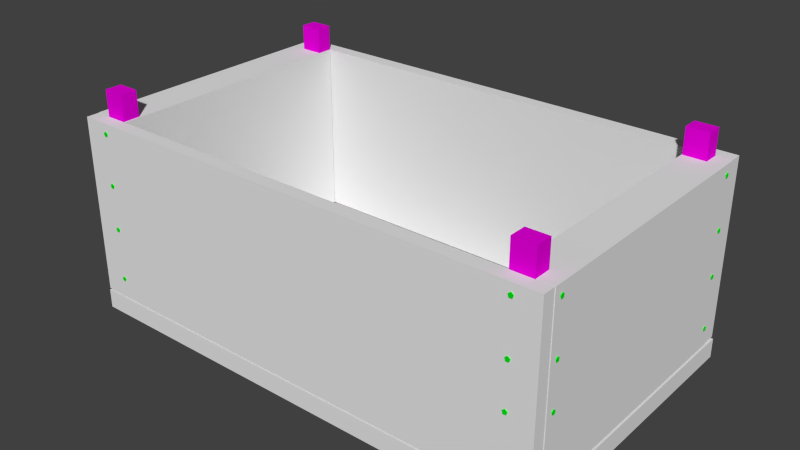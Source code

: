 # Source: crate.blend  (saved by Blender 2.73.0; exported with 4.5.12 LTS)
import bpy
from mathutils import Matrix  # noqa: F401  (used for matrix-valued properties, if any)

bpy.ops.wm.read_factory_settings(use_empty=True)
scene = bpy.context.scene
scene.name = 'Scene'

# ---- collections
col_collection_1 = bpy.data.collections.new('Collection 1'); scene.collection.children.link(col_collection_1)

# ---- materials (node trees are filled in below, after node groups)
mat_material_004 = bpy.data.materials.new('Material.004')
mat_material_004.alpha_threshold = 0.0
mat_material_004.roughness = 0.5
mat_material_005 = bpy.data.materials.new('Material.005')
mat_material_005.alpha_threshold = 0.0
mat_material_005.roughness = 0.5
mat_material = bpy.data.materials.new('Material')
mat_material.alpha_threshold = 0.0
mat_material.roughness = 0.5

# ---- material node trees
mat_material_004.use_nodes = True; mat_material_004.node_tree.nodes.clear()
_N = mat_material_004.node_tree.nodes; _L = mat_material_004.node_tree.links
n0 = _N.new('ShaderNodeOutputMaterial'); n0.name = 'Material Output'; n0.location = (300, 300)
n1 = _N.new('ShaderNodeBsdfDiffuse'); n1.name = 'Diffuse BSDF'; n1.location = (10, 300)
n1.inputs[0].default_value = (0.0, 0.006524, 0.8, 1.0)
_L.new(n1.outputs[0], n0.inputs[0])
n0.is_active_output = True
mat_material_005.use_nodes = True; mat_material_005.node_tree.nodes.clear()
_N = mat_material_005.node_tree.nodes; _L = mat_material_005.node_tree.links
n0 = _N.new('ShaderNodeOutputMaterial'); n0.name = 'Material Output'; n0.location = (300, 300)
n1 = _N.new('ShaderNodeBsdfDiffuse'); n1.name = 'Diffuse BSDF'; n1.location = (10, 300)
n1.inputs[0].default_value = (0.8, 0.0, 0.7105, 1.0)
_L.new(n1.outputs[0], n0.inputs[0])
n0.is_active_output = True
mat_material.use_nodes = True; mat_material.node_tree.nodes.clear()
_N = mat_material.node_tree.nodes; _L = mat_material.node_tree.links
n0 = _N.new('ShaderNodeOutputMaterial'); n0.name = 'Material Output'; n0.location = (300, 300)
n1 = _N.new('ShaderNodeBsdfDiffuse'); n1.name = 'Diffuse BSDF'; n1.location = (10, 300)
n1.inputs[0].default_value = (0.0, 0.8, 0.006913, 1.0)
_L.new(n1.outputs[0], n0.inputs[0])
n0.is_active_output = True

# ---- world
world_world = bpy.data.worlds.new('World'); scene.world = world_world
world_world.color = (0.05088, 0.05088, 0.05088)
world_world.use_sun_shadow = False
world_world.sun_shadow_jitter_overblur = 0.0
world_world.cycles.sampling_method = 'MANUAL'
world_world.cycles.sample_map_resolution = 256

# ---- meshes
me_cube_006 = bpy.data.meshes.new('Cube.006')
me_cube_006.from_pydata([(-25.01, -13.71, 2.372), (-25.01, -13.71, 20.56), (-25.01, 13.49, 20.56), (-25.01, 13.49, 2.372), (-21.09, 13.49, 20.56), (-21.09, 13.49, 2.372), (-21.09, -13.71, 2.372), (-21.09, -13.71, 20.56)], [], [(6, 7, 1, 0), (4, 5, 3, 2), (5, 6, 0, 3), (0, 1, 2, 3), (5, 4, 7, 6), (7, 4, 2, 1)])
me_cube_006.use_remesh_preserve_volume = False
me_cube_006.use_remesh_preserve_attributes = False
me_cube_006.use_mirror_vertex_groups = False
me_cube_006.update()
me_cube_005 = bpy.data.meshes.new('Cube.005')
me_cube_005.from_pydata([(21.1, -13.71, 2.372), (21.1, -13.71, 20.56), (21.1, 13.49, 20.56), (21.1, 13.49, 2.372), (25.02, 13.49, 20.56), (25.02, 13.49, 2.372), (25.02, -13.71, 2.372), (25.02, -13.71, 20.56)], [], [(6, 7, 1, 0), (4, 5, 3, 2), (5, 6, 0, 3), (0, 1, 2, 3), (5, 4, 7, 6), (7, 4, 2, 1)])
me_cube_005.use_remesh_preserve_volume = False
me_cube_005.use_remesh_preserve_attributes = False
me_cube_005.use_mirror_vertex_groups = False
me_cube_005.update()
me_cube_004 = bpy.data.meshes.new('Cube.004')
me_cube_004.from_pydata([(-24.93, 14.93, 2.372), (-24.93, 14.93, 20.56), (24.97, 14.93, 20.56), (24.97, 14.93, 2.372), (24.97, 13.55, 20.56), (24.97, 13.55, 2.372), (-24.93, 13.55, 2.372), (-24.93, 13.55, 20.56)], [], [(6, 7, 1, 0), (4, 5, 3, 2), (5, 6, 0, 3), (0, 1, 2, 3), (5, 4, 7, 6), (7, 4, 2, 1)])
me_cube_004.use_remesh_preserve_volume = False
me_cube_004.use_remesh_preserve_attributes = False
me_cube_004.use_mirror_vertex_groups = False
me_cube_004.update()
me_cube_003 = bpy.data.meshes.new('Cube.003')
me_cube_003.from_pydata([(-24.93, -13.78, 2.372), (-24.93, -13.78, 20.56), (24.97, -13.78, 20.56), (24.97, -13.78, 2.372), (24.97, -15.09, 20.56), (24.97, -15.09, 2.372), (-24.93, -15.09, 2.372), (-24.93, -15.09, 20.56)], [], [(6, 7, 1, 0), (4, 5, 3, 2), (5, 6, 0, 3), (0, 1, 2, 3), (5, 4, 7, 6), (7, 4, 2, 1)])
me_cube_003.use_remesh_preserve_volume = False
me_cube_003.use_remesh_preserve_attributes = False
me_cube_003.use_mirror_vertex_groups = False
me_cube_003.update()
me_cube_002 = bpy.data.meshes.new('Cube.002')
me_cube_002.from_pydata([(-23.41, -13.74, 0.4385), (-23.41, -8.054, 0.4385), (23.41, -8.054, 0.4385), (23.41, -13.74, 0.4385), (-23.41, -15.08, 3.578), (-23.41, -8.054, 2.067), (23.41, -8.054, 2.067), (-23.41, -15.08, 10.71), (-23.41, -6.49, 0.4385), (-23.41, -0.8084, 0.4385), (23.41, -0.8084, 0.4385), (23.41, -6.49, 0.4385), (-23.41, -6.49, 2.067), (-23.41, -0.8084, 2.067), (23.41, -0.8084, 2.067), (23.41, -6.49, 2.067), (-23.41, 0.731, 0.4385), (-23.41, 6.413, 0.4385), (23.41, 6.413, 0.4385), (23.41, 0.731, 0.4385), (-23.41, 0.731, 2.067), (-23.41, 6.413, 2.067), (23.41, 6.413, 2.067), (23.41, 0.731, 2.067), (-23.41, 7.888, 0.4385), (-23.41, 13.57, 0.4385), (23.41, 13.57, 0.4385), (23.41, 7.888, 0.4385), (-23.41, 7.888, 2.067), (23.41, -15.08, 10.71), (23.41, -15.08, 3.578), (23.41, 7.888, 2.067), (-23.41, -13.78, 3.578), (23.41, -13.78, 10.71), (-23.41, -13.78, 10.71), (23.41, -13.78, 3.578), (23.41, 14.92, 3.578), (-23.41, 14.92, 10.71), (23.41, 14.92, 10.71), (-23.41, 14.92, 3.578), (23.41, 13.63, 3.578), (23.41, 13.63, 10.71), (-23.41, 13.63, 10.71), (-23.41, 13.63, 3.578), (23.41, 14.92, 13.3), (-23.41, 14.92, 20.44), (23.41, 14.92, 20.44), (-23.41, 14.92, 13.3), (23.41, 13.63, 13.3), (23.41, 13.63, 20.44), (-23.41, 13.63, 20.44), (-23.41, 13.63, 13.3), (23.41, 13.57, 2.086), (-23.41, -15.08, 13.3), (-23.41, -15.08, 20.44), (23.41, -15.08, 20.44), (23.41, -15.08, 13.3), (-23.41, -13.78, 13.3), (23.41, -13.78, 20.44), (-23.41, -13.78, 20.44), (23.41, -13.78, 13.3), (-23.46, -13.69, 3.578), (-23.46, -13.69, 10.71), (-23.46, 13.47, 10.71), (-23.46, 13.47, 3.578), (-24.99, -13.69, 3.578), (-24.99, 13.47, 10.71), (-24.99, -13.69, 10.71), (-24.99, 13.47, 3.578), (-23.46, -13.69, 13.3), (-23.46, -13.69, 20.44), (-23.46, 13.47, 20.44), (-23.46, 13.47, 13.3), (-24.99, -13.69, 13.3), (-24.99, 13.47, 20.44), (-24.99, -13.69, 20.44), (-24.99, 13.47, 13.3), (25.01, -13.69, 3.578), (25.01, -13.69, 10.71), (25.01, 13.47, 10.71), (25.01, 13.47, 3.578), (23.48, -13.69, 3.578), (23.48, 13.47, 10.71), (23.48, -13.69, 10.71), (23.48, 13.47, 3.578), (25.01, -13.69, 13.3), (25.01, -13.69, 20.44), (25.01, 13.47, 20.44), (25.01, 13.47, 13.3), (23.48, -13.69, 13.3), (23.48, 13.47, 20.44), (23.48, -13.69, 20.44), (23.48, 13.47, 13.3), (-23.41, 13.57, 2.033), (-23.41, -13.74, 2.111), (23.41, -13.74, 2.106)], [], [(30, 29, 7, 4), (51, 50, 45, 47), (4, 7, 34, 32), (42, 41, 38, 37), (1, 2, 3, 0), (70, 71, 74, 75), (12, 13, 9, 8), (13, 14, 10, 9), (14, 15, 11, 10), (15, 12, 8, 11), (8, 9, 10, 11), (15, 14, 13, 12), (20, 21, 17, 16), (21, 22, 18, 17), (22, 23, 19, 18), (23, 20, 16, 19), (16, 17, 18, 19), (23, 22, 21, 20), (28, 93, 25, 24), (49, 48, 44, 46), (6, 95, 3, 2), (28, 24, 27, 31), (25, 26, 27, 24), (54, 55, 58, 59), (30, 4, 32, 35), (48, 51, 47, 44), (43, 42, 37, 39), (40, 41, 42, 43), (56, 55, 54, 53), (57, 59, 58, 60), (32, 34, 33, 35), (41, 40, 36, 38), (64, 63, 62, 61), (39, 37, 38, 36), (47, 45, 46, 44), (3, 95, 94, 0), (29, 30, 35, 33), (5, 6, 2, 1), (95, 6, 5, 94), (48, 49, 50, 51), (56, 53, 57, 60), (0, 94, 5, 1), (40, 43, 39, 36), (55, 56, 60, 58), (7, 29, 33, 34), (53, 54, 59, 57), (50, 49, 46, 45), (61, 62, 67, 65), (64, 61, 65, 68), (72, 71, 70, 69), (73, 75, 74, 76), (65, 67, 66, 68), (63, 64, 68, 66), (72, 69, 73, 76), (71, 72, 76, 74), (62, 63, 66, 67), (69, 70, 75, 73), (86, 87, 90, 91), (80, 79, 78, 77), (77, 78, 83, 81), (80, 77, 81, 84), (88, 87, 86, 85), (89, 91, 90, 92), (81, 83, 82, 84), (79, 80, 84, 82), (88, 85, 89, 92), (87, 88, 92, 90), (78, 79, 82, 83), (85, 86, 91, 89), (31, 52, 93, 28), (26, 52, 31, 27), (52, 26, 25, 93)])
_uv = me_cube_002.uv_layers.new(name='UVMap')
_uv.uv.foreach_set('vector', [0.4592, 0.3172, 0.4592, 0.3846, 0.0164, 0.3846, 0.0164, 0.3172, 0.00413, 0.1841, 0.00413, 0.1167, 0.0164, 0.1167, 0.0164, 0.1841, 0.0164, 0.3172, 0.0164, 0.3846, 0.00413, 0.3846, 0.00413, 0.3172, 0.0164, 0.2047, 0.4592, 0.2047, 0.4592, 0.2169, 0.0164, 0.2169, 0.01995, 0.4206, 0.4627, 0.4206, 0.4627, 0.4743, 0.01995, 0.4743, 0.4942, 0.2893, 0.7511, 0.2893, 0.7511, 0.3038, 0.4942, 0.3038, 0.00413, 0.6605, 0.00413, 0.6068, 0.01953, 0.6068, 0.01953, 0.6605, 0.01953, 0.5914, 0.4623, 0.5914, 0.4623, 0.6068, 0.01953, 0.6068, 0.4777, 0.6068, 0.4777, 0.6605, 0.4623, 0.6605, 0.4623, 0.6068, 0.4623, 0.6759, 0.01953, 0.6759, 0.01953, 0.6605, 0.4623, 0.6605, 0.01953, 0.6605, 0.01953, 0.6068, 0.4623, 0.6068, 0.4623, 0.6605, 0.4469, 0.9284, 0.4469, 0.9821, 0.00413, 0.9821, 0.00413, 0.9284, 0.00413, 0.7533, 0.00413, 0.6996, 0.01953, 0.6996, 0.01953, 0.7533, 0.01953, 0.6842, 0.4623, 0.6842, 0.4623, 0.6996, 0.01953, 0.6996, 0.4777, 0.6996, 0.4777, 0.7533, 0.4623, 0.7533, 0.4623, 0.6996, 0.4623, 0.7687, 0.01953, 0.7687, 0.01953, 0.7533, 0.4623, 0.7533, 0.01953, 0.7533, 0.01953, 0.6996, 0.4623, 0.6996, 0.4623, 0.7533, 0.9296, 0.4052, 0.9296, 0.4589, 0.4868, 0.4589, 0.4868, 0.4052, 0.00413, 0.5672, 0.004513, 0.5134, 0.01959, 0.5135, 0.01953, 0.5672, 0.4715, 0.1167, 0.4715, 0.1841, 0.4592, 0.1841, 0.4592, 0.1167, 0.4781, 0.4206, 0.4785, 0.4743, 0.4627, 0.4743, 0.4627, 0.4206, 0.01952, 0.5826, 0.01953, 0.5672, 0.4623, 0.5677, 0.4623, 0.5831, 0.01959, 0.5135, 0.4624, 0.514, 0.4623, 0.5677, 0.01953, 0.5672, 0.0164, 0.08387, 0.4592, 0.08386, 0.4592, 0.09613, 0.0164, 0.09613, 0.4592, 0.3172, 0.0164, 0.3172, 0.0164, 0.3049, 0.4592, 0.3049, 0.4592, 0.1964, 0.0164, 0.1964, 0.0164, 0.1841, 0.4592, 0.1841, 0.00413, 0.2844, 0.00413, 0.2169, 0.0164, 0.2169, 0.0164, 0.2844, 0.898, 0.7769, 0.898, 0.8444, 0.4552, 0.8444, 0.4552, 0.7769, 0.4592, 0.0164, 0.4592, 0.08386, 0.0164, 0.08387, 0.0164, 0.0164, 0.4797, 0.0716, 0.4797, 0.00413, 0.9225, 0.00413, 0.9225, 0.0716, 0.00413, 0.8444, 0.00413, 0.7769, 0.4469, 0.7769, 0.4469, 0.8444, 0.4715, 0.2169, 0.4715, 0.2844, 0.4592, 0.2844, 0.4592, 0.2169, 0.9773, 0.8527, 0.9773, 0.9201, 0.7204, 0.9201, 0.7204, 0.8527, 0.0164, 0.2844, 0.0164, 0.2169, 0.4592, 0.2169, 0.4592, 0.2844, 0.0164, 0.1841, 0.0164, 0.1167, 0.4592, 0.1167, 0.4592, 0.1841, 0.4627, 0.4743, 0.4627, 0.4901, 0.01995, 0.4901, 0.01995, 0.4743, 0.4592, 0.3846, 0.4592, 0.3172, 0.4715, 0.3172, 0.4715, 0.3846, 0.01995, 0.4052, 0.4627, 0.4052, 0.4627, 0.4206, 0.01995, 0.4206, 0.9288, 0.6961, 0.9288, 0.7498, 0.486, 0.7498, 0.486, 0.6961, 0.4469, 0.8527, 0.4469, 0.9201, 0.00413, 0.9201, 0.00413, 0.8527, 0.4592, 0.0164, 0.0164, 0.0164, 0.0164, 0.004132, 0.4592, 0.00413, 0.01995, 0.4743, 0.00413, 0.4743, 0.004543, 0.4206, 0.01995, 0.4206, 0.4592, 0.2967, 0.0164, 0.2967, 0.0164, 0.2844, 0.4592, 0.2844, 0.4592, 0.08386, 0.4592, 0.0164, 0.4715, 0.0164, 0.4715, 0.08386, 0.0164, 0.3846, 0.4592, 0.3846, 0.4592, 0.3969, 0.0164, 0.3969, 0.0164, 0.0164, 0.0164, 0.08387, 0.00413, 0.08387, 0.00413, 0.0164, 0.0164, 0.1044, 0.4592, 0.1044, 0.4592, 0.1167, 0.0164, 0.1167, 0.4797, 0.2665, 0.4797, 0.1991, 0.4942, 0.1991, 0.4942, 0.2665, 0.7511, 0.281, 0.4942, 0.281, 0.4942, 0.2665, 0.7511, 0.2665, 0.9773, 0.9284, 0.9773, 0.9959, 0.7204, 0.9959, 0.7204, 0.9284, 0.4942, 0.3712, 0.4942, 0.3038, 0.7511, 0.3038, 0.7511, 0.3712, 0.4942, 0.2665, 0.4942, 0.1991, 0.7511, 0.1991, 0.7511, 0.2665, 0.7656, 0.1991, 0.7656, 0.2665, 0.7511, 0.2665, 0.7511, 0.1991, 0.7511, 0.3857, 0.4942, 0.3857, 0.4942, 0.3712, 0.7511, 0.3712, 0.7656, 0.3038, 0.7656, 0.3712, 0.7511, 0.3712, 0.7511, 0.3038, 0.4942, 0.1846, 0.7511, 0.1846, 0.7511, 0.1991, 0.4942, 0.1991, 0.4797, 0.3712, 0.4797, 0.3038, 0.4942, 0.3038, 0.4942, 0.3712, 0.5005, 0.6733, 0.7574, 0.6733, 0.7574, 0.6878, 0.5005, 0.6878, 0.7511, 0.09435, 0.7511, 0.1618, 0.4942, 0.1618, 0.4942, 0.09435, 0.4942, 0.09435, 0.4942, 0.1618, 0.4797, 0.1618, 0.4797, 0.09435, 0.7511, 0.09435, 0.4942, 0.09435, 0.4942, 0.07986, 0.7511, 0.07986, 0.7574, 0.6058, 0.7574, 0.6733, 0.5005, 0.6733, 0.5005, 0.6058, 0.4552, 0.9959, 0.4552, 0.9284, 0.7121, 0.9284, 0.7121, 0.9959, 0.4552, 0.9201, 0.4552, 0.8527, 0.7121, 0.8527, 0.7121, 0.9201, 0.7511, 0.1618, 0.7511, 0.09435, 0.7656, 0.09435, 0.7656, 0.1618, 0.7574, 0.6058, 0.5005, 0.6058, 0.5005, 0.5914, 0.7574, 0.5914, 0.7574, 0.6733, 0.7574, 0.6058, 0.7719, 0.6058, 0.7719, 0.6733, 0.4942, 0.1618, 0.7511, 0.1618, 0.7511, 0.1763, 0.4942, 0.1763, 0.5005, 0.6058, 0.5005, 0.6733, 0.486, 0.6733, 0.486, 0.6058, 0.929, 0.4984, 0.929, 0.5521, 0.4862, 0.5521, 0.4862, 0.4984, 0.4624, 0.514, 0.478, 0.514, 0.4777, 0.5677, 0.4623, 0.5677, 0.4624, 0.4984, 0.4624, 0.514, 0.01959, 0.5135, 0.01961, 0.4984])
me_cube_002.materials.append(mat_material_004)
me_cube_002.use_remesh_preserve_volume = False
me_cube_002.use_remesh_preserve_attributes = False
me_cube_002.use_mirror_vertex_groups = False
me_cube_002.update()
me_cube_000 = bpy.data.meshes.new('Cube.000')
me_cube_000.from_pydata([(23.39, -12.03, 4.743), (21.18, -13.73, 2.11), (21.18, 13.57, 2.032), (23.39, -12.03, 23.18), (23.44, 11.94, 4.857), (21.18, -12.03, 23.18), (23.44, 13.57, 2.067), (21.18, 11.94, 4.857), (23.39, -13.73, 23.18), (23.44, 11.94, 23.18), (21.18, 11.94, 23.18), (23.44, 13.57, 23.18), (21.18, 13.57, 23.18), (21.18, -13.73, 23.18), (23.39, -13.73, 2.067), (21.18, -12.03, 4.743), (-21.19, 13.57, 2.067), (-21.19, 11.94, 4.857), (-23.45, 11.94, 4.857), (-21.23, -12.03, 4.743), (-23.45, -12.03, 4.743), (-21.23, -13.73, 2.067), (-23.45, -13.73, 23.18), (-23.45, 13.57, 23.18), (-21.19, 13.57, 23.18), (-23.45, 11.94, 23.18), (-21.19, 11.94, 23.18), (-21.23, -13.73, 23.18), (-23.45, -12.03, 23.18), (-21.23, -12.03, 23.18), (-23.45, 13.57, 2.032), (-23.45, -13.73, 2.11)], [], [(1, 2, 6, 14), (1, 14, 8, 13), (11, 6, 2, 12), (0, 15, 5, 3), (8, 3, 5, 13), (9, 11, 12, 10), (4, 7, 15, 0), (7, 4, 9, 10), (17, 18, 20, 19), (18, 17, 26, 25), (31, 30, 16, 21), (26, 24, 23, 25), (27, 29, 28, 22), (19, 20, 28, 29), (24, 16, 30, 23), (31, 21, 27, 22), (10, 12, 2, 7), (7, 2, 1, 15), (13, 5, 15, 1), (3, 8, 14, 0), (6, 4, 0, 14), (4, 6, 11, 9), (23, 30, 18, 25), (20, 18, 30, 31), (28, 20, 31, 22), (26, 17, 16, 24), (21, 16, 17, 19), (19, 29, 27, 21)])
_uv = me_cube_000.uv_layers.new(name='UVMap')
_uv.uv.foreach_set('vector', [0.003903, 0.2871, 0.617, 0.2871, 0.617, 0.3379, 0.003905, 0.3368, 0.7994, 0.2176, 0.849, 0.2166, 0.849, 0.6906, 0.7994, 0.6906, 0.6833, 0.6914, 0.6833, 0.2174, 0.7341, 0.2166, 0.7341, 0.6914, 0.003903, 0.5213, 0.05357, 0.5213, 0.05357, 0.9352, 0.003903, 0.9352, 0.4849, 0.5213, 0.4849, 0.5597, 0.4353, 0.5597, 0.4353, 0.5213, 0.486, 0.6137, 0.486, 0.6503, 0.4353, 0.6503, 0.4353, 0.6137, 0.542, 0.4628, 0.542, 0.5135, 0.003903, 0.5135, 0.003903, 0.4639, 0.5498, 0.4042, 0.6005, 0.4042, 0.6005, 0.8156, 0.5498, 0.8156, 0.542, 0.4042, 0.542, 0.455, 0.003903, 0.455, 0.003903, 0.4053, 0.8568, 0.2166, 0.9076, 0.2166, 0.9076, 0.628, 0.8568, 0.628, 0.003903, 0.3457, 0.617, 0.3457, 0.617, 0.3964, 0.003905, 0.3953, 0.6755, 0.003903, 0.6755, 0.04058, 0.6248, 0.04058, 0.6248, 0.003903, 0.4849, 0.5675, 0.4849, 0.6059, 0.4353, 0.6059, 0.4353, 0.5675, 0.06137, 0.5213, 0.111, 0.5213, 0.111, 0.9352, 0.06137, 0.9352, 0.6248, 0.6914, 0.6248, 0.2174, 0.6755, 0.2166, 0.6755, 0.6914, 0.7419, 0.2176, 0.7916, 0.2166, 0.7916, 0.6906, 0.7419, 0.6906, 0.294, 0.9961, 0.2573, 0.9961, 0.2573, 0.5213, 0.294, 0.5848, 0.5801, 0.07503, 0.617, 0.1384, 0.003903, 0.1384, 0.04209, 0.07913, 0.2034, 0.9944, 0.165, 0.9944, 0.165, 0.5805, 0.2034, 0.5213, 0.9538, 0.6906, 0.9154, 0.6906, 0.9154, 0.2166, 0.9538, 0.2767, 0.617, 0.1462, 0.5803, 0.2088, 0.04226, 0.2063, 0.003903, 0.1462, 0.3463, 0.584, 0.383, 0.5213, 0.383, 0.9953, 0.3463, 0.9953, 0.3018, 0.9961, 0.3018, 0.5213, 0.3385, 0.5848, 0.3385, 0.9961, 0.04209, 0.008001, 0.5801, 0.003903, 0.617, 0.06723, 0.003903, 0.06723, 0.2112, 0.9944, 0.2112, 0.5805, 0.2495, 0.5213, 0.2495, 0.9944, 0.3908, 0.9953, 0.3908, 0.584, 0.4275, 0.5213, 0.4275, 0.9953, 0.003903, 0.2166, 0.617, 0.2166, 0.5803, 0.2793, 0.04226, 0.2767, 0.1572, 0.5814, 0.1572, 0.9953, 0.1188, 0.9953, 0.1188, 0.5213])
me_cube_000.materials.append(mat_material_005)
me_cube_000.use_remesh_preserve_volume = False
me_cube_000.use_remesh_preserve_attributes = False
me_cube_000.use_mirror_vertex_groups = False
me_cube_000.update()
me_cube_001 = bpy.data.meshes.new('Cube.001')
me_cube_001.from_pydata([(-22.26, 15.0, 19.8), (-22.26, 14.92, 19.8), (-22.02, 15.0, 19.61), (-22.02, 14.92, 19.61), (-22.12, 15.0, 19.31), (-22.12, 14.92, 19.31), (-22.41, 15.0, 19.31), (-22.41, 14.92, 19.31), (-22.5, 15.0, 19.61), (-22.5, 14.92, 19.61), (-22.26, 15.0, 14.58), (-22.26, 14.92, 14.58), (-22.02, 15.0, 14.4), (-22.02, 14.92, 14.4), (-22.12, 15.0, 14.1), (-22.12, 14.92, 14.1), (-22.41, 15.0, 14.1), (-22.41, 14.92, 14.1), (-22.5, 15.0, 14.4), (-22.5, 14.92, 14.4), (-22.26, 15.0, 10.02), (-22.26, 14.92, 10.02), (-22.02, 15.0, 9.832), (-22.02, 14.92, 9.832), (-22.12, 15.0, 9.533), (-22.12, 14.92, 9.533), (-22.41, 15.0, 9.533), (-22.41, 14.92, 9.533), (-22.5, 15.0, 9.832), (-22.5, 14.92, 9.832), (-22.26, 15.0, 4.661), (-22.26, 14.92, 4.661), (-22.02, 15.0, 4.476), (-22.02, 14.92, 4.476), (-22.12, 15.0, 4.176), (-22.12, 14.92, 4.176), (-22.41, 15.0, 4.176), (-22.41, 14.92, 4.176), (-22.5, 15.0, 4.476), (-22.5, 14.92, 4.476), (-22.26, -15.09, 19.8), (-22.26, -15.17, 19.8), (-22.02, -15.09, 19.61), (-22.02, -15.17, 19.61), (-22.12, -15.09, 19.31), (-22.12, -15.17, 19.31), (-22.41, -15.09, 19.31), (-22.41, -15.17, 19.31), (-22.5, -15.09, 19.61), (-22.5, -15.17, 19.61), (-22.26, -15.09, 14.58), (-22.26, -15.17, 14.58), (-22.02, -15.09, 14.4), (-22.02, -15.17, 14.4), (-22.12, -15.09, 14.1), (-22.12, -15.17, 14.1), (-22.41, -15.09, 14.1), (-22.41, -15.17, 14.1), (-22.5, -15.09, 14.4), (-22.5, -15.17, 14.4), (-22.26, -15.09, 10.02), (-22.26, -15.17, 10.02), (-22.02, -15.09, 9.832), (-22.02, -15.17, 9.832), (-22.12, -15.09, 9.533), (-22.12, -15.17, 9.533), (-22.41, -15.09, 9.533), (-22.41, -15.17, 9.533), (-22.5, -15.09, 9.832), (-22.5, -15.17, 9.832), (-22.26, -15.09, 4.661), (-22.26, -15.17, 4.661), (-22.02, -15.09, 4.476), (-22.02, -15.17, 4.476), (-22.12, -15.09, 4.176), (-22.12, -15.17, 4.176), (-22.41, -15.09, 4.176), (-22.41, -15.17, 4.176), (-22.5, -15.09, 4.476), (-22.5, -15.17, 4.476), (22.37, -15.09, 19.8), (22.37, -15.17, 19.8), (22.61, -15.09, 19.61), (22.61, -15.17, 19.61), (22.52, -15.09, 19.31), (22.52, -15.17, 19.31), (22.22, -15.09, 19.31), (22.22, -15.17, 19.31), (22.13, -15.09, 19.61), (22.13, -15.17, 19.61), (22.37, -15.09, 14.58), (22.37, -15.17, 14.58), (22.61, -15.09, 14.4), (22.61, -15.17, 14.4), (22.52, -15.09, 14.1), (22.52, -15.17, 14.1), (22.22, -15.09, 14.1), (22.22, -15.17, 14.1), (22.13, -15.09, 14.4), (22.13, -15.17, 14.4), (22.37, -15.09, 10.02), (22.37, -15.17, 10.02), (22.61, -15.09, 9.832), (22.61, -15.17, 9.832), (22.52, -15.09, 9.533), (22.52, -15.17, 9.533), (22.22, -15.09, 9.533), (22.22, -15.17, 9.533), (22.13, -15.09, 9.832), (22.13, -15.17, 9.832), (22.37, -15.09, 4.661), (22.37, -15.17, 4.661), (22.61, -15.09, 4.476), (22.61, -15.17, 4.476), (22.52, -15.09, 4.176), (22.52, -15.17, 4.176), (22.22, -15.09, 4.176), (22.22, -15.17, 4.176), (22.13, -15.09, 4.476), (22.13, -15.17, 4.476), (25.13, -12.89, 19.8), (25.04, -12.89, 19.8), (25.13, -13.09, 19.61), (25.04, -13.09, 19.61), (25.13, -13.01, 19.31), (25.04, -13.01, 19.31), (25.13, -12.76, 19.31), (25.04, -12.76, 19.31), (25.13, -12.68, 19.61), (25.04, -12.68, 19.61), (25.13, -12.89, 14.58), (25.04, -12.89, 14.58), (25.13, -13.09, 14.4), (25.04, -13.09, 14.4), (25.13, -13.01, 14.1), (25.04, -13.01, 14.1), (25.13, -12.76, 14.1), (25.04, -12.76, 14.1), (25.13, -12.68, 14.4), (25.04, -12.68, 14.4), (25.13, -12.89, 10.02), (25.04, -12.89, 10.02), (25.13, -13.09, 9.832), (25.04, -13.09, 9.832), (25.13, -13.01, 9.533), (25.04, -13.01, 9.533), (25.13, -12.76, 9.533), (25.04, -12.76, 9.533), (25.13, -12.68, 9.832), (25.04, -12.68, 9.832), (25.13, -12.89, 4.661), (25.04, -12.89, 4.661), (25.13, -13.09, 4.476), (25.04, -13.09, 4.476), (25.13, -13.01, 4.176), (25.04, -13.01, 4.176), (25.13, -12.76, 4.176), (25.04, -12.76, 4.176), (25.13, -12.68, 4.476), (25.04, -12.68, 4.476), (25.13, 12.62, 19.8), (25.04, 12.62, 19.8), (25.13, 12.42, 19.61), (25.04, 12.42, 19.61), (25.13, 12.5, 19.31), (25.04, 12.5, 19.31), (25.13, 12.75, 19.31), (25.04, 12.75, 19.31), (25.13, 12.82, 19.61), (25.04, 12.82, 19.61), (25.13, 12.62, 14.58), (25.04, 12.62, 14.58), (25.13, 12.42, 14.4), (25.04, 12.42, 14.4), (25.13, 12.5, 14.1), (25.04, 12.5, 14.1), (25.13, 12.75, 14.1), (25.04, 12.75, 14.1), (25.13, 12.82, 14.4), (25.04, 12.82, 14.4), (25.13, 12.62, 10.02), (25.04, 12.62, 10.02), (25.13, 12.42, 9.832), (25.04, 12.42, 9.832), (25.13, 12.5, 9.533), (25.04, 12.5, 9.533), (25.13, 12.75, 9.533), (25.04, 12.75, 9.533), (25.13, 12.82, 9.832), (25.04, 12.82, 9.832), (25.13, 12.62, 4.661), (25.04, 12.62, 4.661), (25.13, 12.42, 4.476), (25.04, 12.42, 4.476), (25.13, 12.5, 4.176), (25.04, 12.5, 4.176), (25.13, 12.75, 4.176), (25.04, 12.75, 4.176), (25.13, 12.82, 4.476), (25.04, 12.82, 4.476), (-25.01, 12.62, 19.8), (-25.1, 12.62, 19.8), (-25.01, 12.42, 19.61), (-25.1, 12.42, 19.61), (-25.01, 12.5, 19.31), (-25.1, 12.5, 19.31), (-25.01, 12.75, 19.31), (-25.1, 12.75, 19.31), (-25.01, 12.82, 19.61), (-25.1, 12.82, 19.61), (-25.01, 12.62, 14.58), (-25.1, 12.62, 14.58), (-25.01, 12.42, 14.4), (-25.1, 12.42, 14.4), (-25.01, 12.5, 14.1), (-25.1, 12.5, 14.1), (-25.01, 12.75, 14.1), (-25.1, 12.75, 14.1), (-25.01, 12.82, 14.4), (-25.1, 12.82, 14.4), (-25.01, 12.62, 10.02), (-25.1, 12.62, 10.02), (-25.01, 12.42, 9.832), (-25.1, 12.42, 9.832), (-25.01, 12.5, 9.533), (-25.1, 12.5, 9.533), (-25.01, 12.75, 9.533), (-25.1, 12.75, 9.533), (-25.01, 12.82, 9.832), (-25.1, 12.82, 9.832), (-25.01, 12.62, 4.661), (-25.1, 12.62, 4.661), (-25.01, 12.42, 4.476), (-25.1, 12.42, 4.476), (-25.01, 12.5, 4.176), (-25.1, 12.5, 4.176), (-25.01, 12.75, 4.176), (-25.1, 12.75, 4.176), (-25.01, 12.82, 4.476), (-25.1, 12.82, 4.476), (-25.01, -12.84, 19.8), (-25.1, -12.84, 19.8), (-25.01, -13.04, 19.61), (-25.1, -13.04, 19.61), (-25.01, -12.96, 19.31), (-25.1, -12.96, 19.31), (-25.01, -12.71, 19.31), (-25.1, -12.71, 19.31), (-25.01, -12.63, 19.61), (-25.1, -12.63, 19.61), (-25.01, -12.84, 14.58), (-25.1, -12.84, 14.58), (-25.01, -13.04, 14.4), (-25.1, -13.04, 14.4), (-25.01, -12.96, 14.1), (-25.1, -12.96, 14.1), (-25.01, -12.71, 14.1), (-25.1, -12.71, 14.1), (-25.01, -12.63, 14.4), (-25.1, -12.63, 14.4), (-25.01, -12.84, 10.02), (-25.1, -12.84, 10.02), (-25.01, -13.04, 9.832), (-25.1, -13.04, 9.832), (-25.01, -12.96, 9.533), (-25.1, -12.96, 9.533), (-25.01, -12.71, 9.533), (-25.1, -12.71, 9.533), (-25.01, -12.63, 9.832), (-25.1, -12.63, 9.832), (-25.01, -12.84, 4.661), (-25.1, -12.84, 4.661), (-25.01, -13.04, 4.476), (-25.1, -13.04, 4.476), (-25.01, -12.96, 4.176), (-25.1, -12.96, 4.176), (-25.01, -12.71, 4.176), (-25.1, -12.71, 4.176), (-25.01, -12.63, 4.476), (-25.1, -12.63, 4.476), (22.37, 15.0, 19.8), (22.37, 14.92, 19.8), (22.61, 15.0, 19.61), (22.61, 14.92, 19.61), (22.52, 15.0, 19.31), (22.52, 14.92, 19.31), (22.22, 15.0, 19.31), (22.22, 14.92, 19.31), (22.13, 15.0, 19.61), (22.13, 14.92, 19.61), (22.37, 15.0, 14.58), (22.37, 14.92, 14.58), (22.61, 15.0, 14.4), (22.61, 14.92, 14.4), (22.52, 15.0, 14.1), (22.52, 14.92, 14.1), (22.22, 15.0, 14.1), (22.22, 14.92, 14.1), (22.13, 15.0, 14.4), (22.13, 14.92, 14.4), (22.37, 15.0, 10.02), (22.37, 14.92, 10.02), (22.61, 15.0, 9.832), (22.61, 14.92, 9.832), (22.52, 15.0, 9.533), (22.52, 14.92, 9.533), (22.22, 15.0, 9.533), (22.22, 14.92, 9.533), (22.13, 15.0, 9.832), (22.13, 14.92, 9.832), (22.37, 15.0, 4.661), (22.37, 14.92, 4.661), (22.61, 15.0, 4.476), (22.61, 14.92, 4.476), (22.52, 15.0, 4.176), (22.52, 14.92, 4.176), (22.22, 15.0, 4.176), (22.22, 14.92, 4.176), (22.13, 15.0, 4.476), (22.13, 14.92, 4.476), (22.21, -13.0, 0.1226), (22.21, -13.0, 0.2232), (21.97, -12.85, 0.1226), (21.97, -12.85, 0.2232), (22.07, -12.61, 0.1226), (22.07, -12.61, 0.2232), (22.36, -12.61, 0.1226), (22.36, -12.61, 0.2232), (22.45, -12.85, 0.1226), (22.45, -12.85, 0.2232), (22.21, -9.551, 0.1226), (22.21, -9.551, 0.2232), (21.97, -9.404, 0.1226), (21.97, -9.404, 0.2232), (22.07, -9.165, 0.1226), (22.07, -9.165, 0.2232), (22.36, -9.165, 0.1226), (22.36, -9.165, 0.2232), (22.45, -9.404, 0.1226), (22.45, -9.404, 0.2232), (22.21, -5.695, 0.1226), (22.21, -5.695, 0.2232), (21.97, -5.547, 0.1226), (21.97, -5.547, 0.2232), (22.07, -5.309, 0.1226), (22.07, -5.309, 0.2232), (22.36, -5.309, 0.1226), (22.36, -5.309, 0.2232), (22.45, -5.547, 0.1226), (22.45, -5.547, 0.2232), (22.21, -2.186, 0.1226), (22.21, -2.186, 0.2232), (21.97, -2.039, 0.1226), (21.97, -2.039, 0.2232), (22.07, -1.8, 0.1226), (22.07, -1.8, 0.2232), (22.36, -1.8, 0.1226), (22.36, -1.8, 0.2232), (22.45, -2.039, 0.1226), (22.45, -2.039, 0.2232), (22.21, 1.581, 0.1226), (22.21, 1.581, 0.2232), (21.97, 1.729, 0.1226), (21.97, 1.729, 0.2232), (22.07, 1.967, 0.1226), (22.07, 1.967, 0.2232), (22.36, 1.967, 0.1226), (22.36, 1.967, 0.2232), (22.45, 1.729, 0.1226), (22.45, 1.729, 0.2232), (22.21, 5.028, 0.1226), (22.21, 5.028, 0.2232), (21.97, 5.176, 0.1226), (21.97, 5.176, 0.2232), (22.07, 5.414, 0.1226), (22.07, 5.414, 0.2232), (22.36, 5.414, 0.1226), (22.36, 5.414, 0.2232), (22.45, 5.176, 0.1226), (22.45, 5.176, 0.2232), (22.21, 8.885, 0.1226), (22.21, 8.885, 0.2232), (21.97, 9.032, 0.1226), (21.97, 9.032, 0.2232), (22.07, 9.271, 0.1226), (22.07, 9.271, 0.2232), (22.36, 9.271, 0.1226), (22.36, 9.271, 0.2232), (22.45, 9.032, 0.1226), (22.45, 9.032, 0.2232), (22.21, 12.39, 0.1226), (22.21, 12.39, 0.2232), (21.97, 12.54, 0.1226), (21.97, 12.54, 0.2232), (22.07, 12.78, 0.1226), (22.07, 12.78, 0.2232), (22.36, 12.78, 0.1226), (22.36, 12.78, 0.2232), (22.45, 12.54, 0.1226), (22.45, 12.54, 0.2232), (-22.21, 1.581, 0.1226), (-22.21, 1.581, 0.2232), (-22.45, 1.729, 0.1226), (-22.45, 1.729, 0.2232), (-22.36, 1.967, 0.1226), (-22.36, 1.967, 0.2232), (-22.06, 1.967, 0.1226), (-22.06, 1.967, 0.2232), (-21.97, 1.729, 0.1226), (-21.97, 1.729, 0.2232), (-22.21, 5.028, 0.1226), (-22.21, 5.028, 0.2232), (-22.45, 5.176, 0.1226), (-22.45, 5.176, 0.2232), (-22.36, 5.414, 0.1226), (-22.36, 5.414, 0.2232), (-22.06, 5.414, 0.1226), (-22.06, 5.414, 0.2232), (-21.97, 5.176, 0.1226), (-21.97, 5.176, 0.2232), (-22.21, 8.885, 0.1226), (-22.21, 8.885, 0.2232), (-22.45, 9.032, 0.1226), (-22.45, 9.032, 0.2232), (-22.36, 9.271, 0.1226), (-22.36, 9.271, 0.2232), (-22.06, 9.271, 0.1226), (-22.06, 9.271, 0.2232), (-21.97, 9.032, 0.1226), (-21.97, 9.032, 0.2232), (-22.21, 12.39, 0.1226), (-22.21, 12.39, 0.2232), (-22.45, 12.54, 0.1226), (-22.45, 12.54, 0.2232), (-22.36, 12.78, 0.1226), (-22.36, 12.78, 0.2232), (-22.06, 12.78, 0.1226), (-22.06, 12.78, 0.2232), (-21.97, 12.54, 0.1226), (-21.97, 12.54, 0.2232), (-22.23, -13.0, 0.1226), (-22.23, -13.0, 0.2232), (-22.47, -12.85, 0.1226), (-22.47, -12.85, 0.2232), (-22.38, -12.61, 0.1226), (-22.38, -12.61, 0.2232), (-22.09, -12.61, 0.1226), (-22.09, -12.61, 0.2232), (-21.99, -12.85, 0.1226), (-21.99, -12.85, 0.2232), (-22.23, -9.551, 0.1226), (-22.23, -9.551, 0.2232), (-22.47, -9.404, 0.1226), (-22.47, -9.404, 0.2232), (-22.38, -9.165, 0.1226), (-22.38, -9.165, 0.2232), (-22.09, -9.165, 0.1226), (-22.09, -9.165, 0.2232), (-21.99, -9.404, 0.1226), (-21.99, -9.404, 0.2232), (-22.23, -5.695, 0.1226), (-22.23, -5.695, 0.2232), (-22.47, -5.547, 0.1226), (-22.47, -5.547, 0.2232), (-22.38, -5.309, 0.1226), (-22.38, -5.309, 0.2232), (-22.09, -5.309, 0.1226), (-22.09, -5.309, 0.2232), (-21.99, -5.547, 0.1226), (-21.99, -5.547, 0.2232), (-22.23, -2.186, 0.1226), (-22.23, -2.186, 0.2232), (-22.47, -2.039, 0.1226), (-22.47, -2.039, 0.2232), (-22.38, -1.8, 0.1226), (-22.38, -1.8, 0.2232), (-22.09, -1.8, 0.1226), (-22.09, -1.8, 0.2232), (-21.99, -2.039, 0.1226), (-21.99, -2.039, 0.2232)], [], [(0, 1, 3, 2), (2, 3, 5, 4), (2, 4, 6, 8, 0), (1, 9, 7, 5, 3), (4, 5, 7, 6), (6, 7, 9, 8), (8, 9, 1, 0), (10, 11, 13, 12), (12, 13, 15, 14), (12, 14, 16, 18, 10), (11, 19, 17, 15, 13), (14, 15, 17, 16), (16, 17, 19, 18), (18, 19, 11, 10), (20, 21, 23, 22), (22, 23, 25, 24), (22, 24, 26, 28, 20), (21, 29, 27, 25, 23), (24, 25, 27, 26), (26, 27, 29, 28), (28, 29, 21, 20), (30, 31, 33, 32), (32, 33, 35, 34), (32, 34, 36, 38, 30), (31, 39, 37, 35, 33), (34, 35, 37, 36), (36, 37, 39, 38), (38, 39, 31, 30), (40, 41, 43, 42), (42, 43, 45, 44), (42, 44, 46, 48, 40), (41, 49, 47, 45, 43), (44, 45, 47, 46), (46, 47, 49, 48), (48, 49, 41, 40), (50, 51, 53, 52), (52, 53, 55, 54), (52, 54, 56, 58, 50), (51, 59, 57, 55, 53), (54, 55, 57, 56), (56, 57, 59, 58), (58, 59, 51, 50), (60, 61, 63, 62), (62, 63, 65, 64), (62, 64, 66, 68, 60), (61, 69, 67, 65, 63), (64, 65, 67, 66), (66, 67, 69, 68), (68, 69, 61, 60), (70, 71, 73, 72), (72, 73, 75, 74), (72, 74, 76, 78, 70), (71, 79, 77, 75, 73), (74, 75, 77, 76), (76, 77, 79, 78), (78, 79, 71, 70), (80, 81, 83, 82), (82, 83, 85, 84), (82, 84, 86, 88, 80), (81, 89, 87, 85, 83), (84, 85, 87, 86), (86, 87, 89, 88), (88, 89, 81, 80), (90, 91, 93, 92), (92, 93, 95, 94), (92, 94, 96, 98, 90), (91, 99, 97, 95, 93), (94, 95, 97, 96), (96, 97, 99, 98), (98, 99, 91, 90), (100, 101, 103, 102), (102, 103, 105, 104), (102, 104, 106, 108, 100), (101, 109, 107, 105, 103), (104, 105, 107, 106), (106, 107, 109, 108), (108, 109, 101, 100), (110, 111, 113, 112), (112, 113, 115, 114), (112, 114, 116, 118, 110), (111, 119, 117, 115, 113), (114, 115, 117, 116), (116, 117, 119, 118), (118, 119, 111, 110), (120, 121, 123, 122), (122, 123, 125, 124), (122, 124, 126, 128, 120), (121, 129, 127, 125, 123), (124, 125, 127, 126), (126, 127, 129, 128), (128, 129, 121, 120), (130, 131, 133, 132), (132, 133, 135, 134), (132, 134, 136, 138, 130), (131, 139, 137, 135, 133), (134, 135, 137, 136), (136, 137, 139, 138), (138, 139, 131, 130), (140, 141, 143, 142), (142, 143, 145, 144), (142, 144, 146, 148, 140), (141, 149, 147, 145, 143), (144, 145, 147, 146), (146, 147, 149, 148), (148, 149, 141, 140), (150, 151, 153, 152), (152, 153, 155, 154), (152, 154, 156, 158, 150), (151, 159, 157, 155, 153), (154, 155, 157, 156), (156, 157, 159, 158), (158, 159, 151, 150), (160, 161, 163, 162), (162, 163, 165, 164), (162, 164, 166, 168, 160), (161, 169, 167, 165, 163), (164, 165, 167, 166), (166, 167, 169, 168), (168, 169, 161, 160), (170, 171, 173, 172), (172, 173, 175, 174), (172, 174, 176, 178, 170), (171, 179, 177, 175, 173), (174, 175, 177, 176), (176, 177, 179, 178), (178, 179, 171, 170), (180, 181, 183, 182), (182, 183, 185, 184), (182, 184, 186, 188, 180), (181, 189, 187, 185, 183), (184, 185, 187, 186), (186, 187, 189, 188), (188, 189, 181, 180), (190, 191, 193, 192), (192, 193, 195, 194), (192, 194, 196, 198, 190), (191, 199, 197, 195, 193), (194, 195, 197, 196), (196, 197, 199, 198), (198, 199, 191, 190), (200, 201, 203, 202), (202, 203, 205, 204), (202, 204, 206, 208, 200), (201, 209, 207, 205, 203), (204, 205, 207, 206), (206, 207, 209, 208), (208, 209, 201, 200), (210, 211, 213, 212), (212, 213, 215, 214), (212, 214, 216, 218, 210), (211, 219, 217, 215, 213), (214, 215, 217, 216), (216, 217, 219, 218), (218, 219, 211, 210), (220, 221, 223, 222), (222, 223, 225, 224), (222, 224, 226, 228, 220), (221, 229, 227, 225, 223), (224, 225, 227, 226), (226, 227, 229, 228), (228, 229, 221, 220), (230, 231, 233, 232), (232, 233, 235, 234), (232, 234, 236, 238, 230), (231, 239, 237, 235, 233), (234, 235, 237, 236), (236, 237, 239, 238), (238, 239, 231, 230), (240, 241, 243, 242), (242, 243, 245, 244), (242, 244, 246, 248, 240), (241, 249, 247, 245, 243), (244, 245, 247, 246), (246, 247, 249, 248), (248, 249, 241, 240), (250, 251, 253, 252), (252, 253, 255, 254), (252, 254, 256, 258, 250), (251, 259, 257, 255, 253), (254, 255, 257, 256), (256, 257, 259, 258), (258, 259, 251, 250), (260, 261, 263, 262), (262, 263, 265, 264), (262, 264, 266, 268, 260), (261, 269, 267, 265, 263), (264, 265, 267, 266), (266, 267, 269, 268), (268, 269, 261, 260), (270, 271, 273, 272), (272, 273, 275, 274), (272, 274, 276, 278, 270), (271, 279, 277, 275, 273), (274, 275, 277, 276), (276, 277, 279, 278), (278, 279, 271, 270), (280, 281, 283, 282), (282, 283, 285, 284), (282, 284, 286, 288, 280), (281, 289, 287, 285, 283), (284, 285, 287, 286), (286, 287, 289, 288), (288, 289, 281, 280), (290, 291, 293, 292), (292, 293, 295, 294), (292, 294, 296, 298, 290), (291, 299, 297, 295, 293), (294, 295, 297, 296), (296, 297, 299, 298), (298, 299, 291, 290), (300, 301, 303, 302), (302, 303, 305, 304), (302, 304, 306, 308, 300), (301, 309, 307, 305, 303), (304, 305, 307, 306), (306, 307, 309, 308), (308, 309, 301, 300), (310, 311, 313, 312), (312, 313, 315, 314), (312, 314, 316, 318, 310), (311, 319, 317, 315, 313), (314, 315, 317, 316), (316, 317, 319, 318), (318, 319, 311, 310), (320, 321, 323, 322), (322, 323, 325, 324), (322, 324, 326, 328, 320), (321, 329, 327, 325, 323), (324, 325, 327, 326), (326, 327, 329, 328), (328, 329, 321, 320), (330, 331, 333, 332), (332, 333, 335, 334), (332, 334, 336, 338, 330), (331, 339, 337, 335, 333), (334, 335, 337, 336), (336, 337, 339, 338), (338, 339, 331, 330), (340, 341, 343, 342), (342, 343, 345, 344), (342, 344, 346, 348, 340), (341, 349, 347, 345, 343), (344, 345, 347, 346), (346, 347, 349, 348), (348, 349, 341, 340), (350, 351, 353, 352), (352, 353, 355, 354), (352, 354, 356, 358, 350), (351, 359, 357, 355, 353), (354, 355, 357, 356), (356, 357, 359, 358), (358, 359, 351, 350), (360, 361, 363, 362), (362, 363, 365, 364), (362, 364, 366, 368, 360), (361, 369, 367, 365, 363), (364, 365, 367, 366), (366, 367, 369, 368), (368, 369, 361, 360), (370, 371, 373, 372), (372, 373, 375, 374), (372, 374, 376, 378, 370), (371, 379, 377, 375, 373), (374, 375, 377, 376), (376, 377, 379, 378), (378, 379, 371, 370), (380, 381, 383, 382), (382, 383, 385, 384), (382, 384, 386, 388, 380), (381, 389, 387, 385, 383), (384, 385, 387, 386), (386, 387, 389, 388), (388, 389, 381, 380), (390, 391, 393, 392), (392, 393, 395, 394), (392, 394, 396, 398, 390), (391, 399, 397, 395, 393), (394, 395, 397, 396), (396, 397, 399, 398), (398, 399, 391, 390), (400, 401, 403, 402), (402, 403, 405, 404), (402, 404, 406, 408, 400), (401, 409, 407, 405, 403), (404, 405, 407, 406), (406, 407, 409, 408), (408, 409, 401, 400), (410, 411, 413, 412), (412, 413, 415, 414), (412, 414, 416, 418, 410), (411, 419, 417, 415, 413), (414, 415, 417, 416), (416, 417, 419, 418), (418, 419, 411, 410), (420, 421, 423, 422), (422, 423, 425, 424), (422, 424, 426, 428, 420), (421, 429, 427, 425, 423), (424, 425, 427, 426), (426, 427, 429, 428), (428, 429, 421, 420), (430, 431, 433, 432), (432, 433, 435, 434), (432, 434, 436, 438, 430), (431, 439, 437, 435, 433), (434, 435, 437, 436), (436, 437, 439, 438), (438, 439, 431, 430), (440, 441, 443, 442), (442, 443, 445, 444), (442, 444, 446, 448, 440), (441, 449, 447, 445, 443), (444, 445, 447, 446), (446, 447, 449, 448), (448, 449, 441, 440), (450, 451, 453, 452), (452, 453, 455, 454), (452, 454, 456, 458, 450), (451, 459, 457, 455, 453), (454, 455, 457, 456), (456, 457, 459, 458), (458, 459, 451, 450), (460, 461, 463, 462), (462, 463, 465, 464), (462, 464, 466, 468, 460), (461, 469, 467, 465, 463), (464, 465, 467, 466), (466, 467, 469, 468), (468, 469, 461, 460), (470, 471, 473, 472), (472, 473, 475, 474), (472, 474, 476, 478, 470), (471, 479, 477, 475, 473), (474, 475, 477, 476), (476, 477, 479, 478), (478, 479, 471, 470)])
_uv = me_cube_001.uv_layers.new(name='UVMap')
_uv.uv.foreach_set('vector', [0.6148, 0.8501, 0.6148, 0.8409, 0.6494, 0.8409, 0.6494, 0.8501, 0.4155, 0.8436, 0.4063, 0.8436, 0.4063, 0.8078, 0.4155, 0.8078, 0.3837, 0.2609, 0.3941, 0.2267, 0.428, 0.2267, 0.4385, 0.2609, 0.4111, 0.282, 0.3368, 0.06478, 0.3094, 0.04363, 0.3199, 0.009403, 0.3538, 0.009403, 0.3642, 0.04363, 0.9308, 0.9341, 0.9308, 0.9433, 0.8969, 0.9433, 0.8969, 0.9341, 0.8349, 0.1585, 0.8441, 0.1585, 0.8441, 0.1943, 0.8349, 0.1943, 0.7374, 0.8857, 0.7374, 0.8765, 0.772, 0.8765, 0.772, 0.8857, 0.3809, 0.8716, 0.3809, 0.8624, 0.4155, 0.8624, 0.4155, 0.8716, 0.54, 0.8501, 0.5309, 0.8501, 0.5309, 0.8143, 0.54, 0.8143, 0.3094, 0.1861, 0.3199, 0.1518, 0.3538, 0.1518, 0.3642, 0.1861, 0.3368, 0.2072, 0.03681, 0.3532, 0.009403, 0.3321, 0.01987, 0.2979, 0.05374, 0.2979, 0.06421, 0.3321, 0.8247, 0.9341, 0.8247, 0.9433, 0.7908, 0.9433, 0.7908, 0.9341, 0.8398, 0.4461, 0.8489, 0.4461, 0.8489, 0.4818, 0.8398, 0.4818, 0.8587, 0.53, 0.8587, 0.5209, 0.8933, 0.5209, 0.8933, 0.53, 0.4573, 0.878, 0.4573, 0.8689, 0.4919, 0.8689, 0.4919, 0.878, 0.8399, 0.5567, 0.8308, 0.5567, 0.8308, 0.5209, 0.8399, 0.5209, 0.1628, 0.1645, 0.1963, 0.1518, 0.217, 0.1786, 0.1963, 0.2078, 0.1628, 0.1991, 0.1902, 0.3562, 0.1628, 0.3351, 0.1733, 0.3008, 0.2072, 0.3008, 0.2176, 0.3351, 0.8781, 0.9341, 0.8781, 0.9433, 0.8442, 0.9433, 0.8442, 0.9341, 0.8459, 0.5975, 0.8551, 0.5975, 0.8551, 0.6333, 0.8459, 0.6333, 0.8635, 0.2358, 0.8635, 0.2267, 0.8981, 0.2267, 0.8981, 0.2358, 0.8629, 0.1677, 0.8629, 0.1585, 0.8975, 0.1585, 0.8975, 0.1677, 0.4664, 0.8501, 0.4573, 0.8501, 0.4573, 0.8143, 0.4664, 0.8143, 0.3837, 0.4092, 0.3941, 0.375, 0.428, 0.375, 0.4385, 0.4092, 0.4111, 0.4304, 0.3375, 0.4304, 0.3101, 0.4092, 0.3205, 0.375, 0.3544, 0.375, 0.3649, 0.4092, 0.946, 0.5209, 0.946, 0.53, 0.9121, 0.53, 0.9121, 0.5209, 0.8386, 0.09141, 0.8477, 0.09141, 0.8477, 0.1272, 0.8386, 0.1272, 0.861, 0.351, 0.861, 0.3418, 0.8956, 0.3418, 0.8956, 0.351, 0.1628, 0.8473, 0.1628, 0.8381, 0.1974, 0.8381, 0.1974, 0.8473, 0.8168, 0.323, 0.8076, 0.323, 0.8076, 0.2872, 0.8168, 0.2872, 0.383, 0.1861, 0.3935, 0.1518, 0.4274, 0.1518, 0.4378, 0.1861, 0.4104, 0.2072, 0.4111, 0.3562, 0.3837, 0.3351, 0.3941, 0.3008, 0.428, 0.3008, 0.4385, 0.3351, 0.6174, 0.9264, 0.6174, 0.9356, 0.5836, 0.9356, 0.5836, 0.9264, 0.8356, 0.2267, 0.8447, 0.2267, 0.8447, 0.2624, 0.8356, 0.2624, 0.3044, 0.8752, 0.3044, 0.8661, 0.339, 0.8661, 0.339, 0.8752, 0.08611, 0.8705, 0.08611, 0.8613, 0.1207, 0.8613, 0.1207, 0.8705, 0.8462, 0.04519, 0.8371, 0.04519, 0.8371, 0.009403, 0.8462, 0.009403, 0.009403, 0.2357, 0.04289, 0.2231, 0.06359, 0.2499, 0.04289, 0.2791, 0.009403, 0.2703, 0.1902, 0.282, 0.1628, 0.2609, 0.1733, 0.2267, 0.2072, 0.2267, 0.2176, 0.2609, 0.712, 0.9328, 0.712, 0.9419, 0.6781, 0.9419, 0.6781, 0.9328, 0.8356, 0.2872, 0.8447, 0.2872, 0.8447, 0.323, 0.8356, 0.323, 0.7908, 0.8857, 0.7908, 0.8765, 0.8254, 0.8765, 0.8254, 0.8857, 0.841, 0.7692, 0.841, 0.76, 0.8756, 0.76, 0.8756, 0.7692, 0.8271, 0.7242, 0.818, 0.7242, 0.818, 0.6884, 0.8271, 0.6884, 0.1628, 0.02203, 0.1963, 0.009403, 0.217, 0.03622, 0.1963, 0.06541, 0.1628, 0.05664, 0.2632, 0.2072, 0.2358, 0.1861, 0.2463, 0.1518, 0.2802, 0.1518, 0.2906, 0.1861, 0.7712, 0.9341, 0.7712, 0.9433, 0.7374, 0.9433, 0.7374, 0.9341, 0.8078, 0.375, 0.817, 0.375, 0.817, 0.4108, 0.8078, 0.4108, 0.8587, 0.558, 0.8587, 0.5488, 0.8933, 0.5488, 0.8933, 0.558, 0.8442, 0.8857, 0.8442, 0.8765, 0.8788, 0.8765, 0.8788, 0.8857, 0.568, 0.8501, 0.5588, 0.8501, 0.5588, 0.8143, 0.568, 0.8143, 0.08611, 0.2437, 0.1153, 0.2231, 0.1421, 0.2437, 0.1295, 0.2772, 0.09488, 0.2772, 0.4104, 0.06478, 0.383, 0.04363, 0.3935, 0.009403, 0.4274, 0.009403, 0.4378, 0.04363, 0.4912, 0.9265, 0.4912, 0.9356, 0.4573, 0.9356, 0.4573, 0.9265, 0.8076, 0.2267, 0.8168, 0.2267, 0.8168, 0.2624, 0.8076, 0.2624, 0.8629, 0.1956, 0.8629, 0.1865, 0.8975, 0.1865, 0.8975, 0.1956, 0.7374, 0.8577, 0.7374, 0.8486, 0.772, 0.8486, 0.772, 0.8577, 0.8551, 0.7242, 0.8459, 0.7242, 0.8459, 0.6884, 0.8551, 0.6884, 0.09833, 0.08062, 0.1341, 0.08062, 0.144, 0.113, 0.1144, 0.133, 0.08611, 0.113, 0.1135, 0.4256, 0.08611, 0.4044, 0.09658, 0.3702, 0.1305, 0.3702, 0.1409, 0.4044, 0.9315, 0.8765, 0.9315, 0.8857, 0.8976, 0.8857, 0.8976, 0.8765, 0.8358, 0.375, 0.8449, 0.375, 0.8449, 0.4108, 0.8358, 0.4108, 0.2492, 0.8473, 0.2492, 0.8381, 0.2839, 0.8381, 0.2839, 0.8473, 0.2492, 0.8752, 0.2492, 0.8661, 0.2839, 0.8661, 0.2839, 0.8752, 0.8161, 0.1943, 0.807, 0.1943, 0.807, 0.1585, 0.8161, 0.1585, 0.02161, 0.009403, 0.0574, 0.009403, 0.06731, 0.04179, 0.03764, 0.06181, 0.009403, 0.04179, 0.2632, 0.06478, 0.2358, 0.04363, 0.2463, 0.009403, 0.2802, 0.009403, 0.2906, 0.04363, 0.5648, 0.9264, 0.5648, 0.9356, 0.5309, 0.9356, 0.5309, 0.9264, 0.5868, 0.8143, 0.596, 0.8143, 0.596, 0.8501, 0.5868, 0.8501, 0.818, 0.6696, 0.818, 0.6605, 0.8526, 0.6605, 0.8526, 0.6696, 0.5843, 0.878, 0.5843, 0.8689, 0.6189, 0.8689, 0.6189, 0.878, 0.8183, 0.04519, 0.8091, 0.04519, 0.8091, 0.009403, 0.8183, 0.009403, 0.09833, 0.1518, 0.1341, 0.1518, 0.144, 0.1842, 0.1144, 0.2042, 0.08611, 0.1842, 0.2638, 0.3562, 0.2364, 0.3351, 0.2469, 0.3008, 0.2808, 0.3008, 0.2912, 0.3351, 0.2494, 0.9237, 0.2494, 0.9328, 0.2155, 0.9328, 0.2155, 0.9237, 0.8118, 0.4461, 0.821, 0.4461, 0.821, 0.4818, 0.8118, 0.4818, 0.5309, 0.878, 0.5309, 0.8689, 0.5655, 0.8689, 0.5655, 0.878, 0.6781, 0.8844, 0.6781, 0.8752, 0.7127, 0.8752, 0.7127, 0.8844, 0.6873, 0.8564, 0.6781, 0.8564, 0.6781, 0.8206, 0.6873, 0.8206, 0.009403, 0.4063, 0.01987, 0.372, 0.05374, 0.372, 0.06421, 0.4063, 0.03681, 0.4274, 0.2638, 0.4304, 0.2364, 0.4092, 0.2469, 0.375, 0.2808, 0.375, 0.2912, 0.4092, 0.3382, 0.9237, 0.3382, 0.9328, 0.3044, 0.9328, 0.3044, 0.9237, 0.4852, 0.8143, 0.4944, 0.8143, 0.4944, 0.8501, 0.4852, 0.8501, 0.1628, 0.8752, 0.1628, 0.8661, 0.1974, 0.8661, 0.1974, 0.8752, 0.1942, 0.894, 0.1942, 0.9049, 0.1628, 0.9049, 0.1628, 0.894, 0.5411, 0.1984, 0.5303, 0.1984, 0.5303, 0.1631, 0.5411, 0.1631, 0.08611, 0.5528, 0.09497, 0.5186, 0.1236, 0.5186, 0.1325, 0.5528, 0.1093, 0.574, 0.4844, 0.0666, 0.4567, 0.05194, 0.4567, 0.01659, 0.4844, 0.009403, 0.5016, 0.04031, 0.9179, 0.4865, 0.9179, 0.4757, 0.9466, 0.4757, 0.9466, 0.4865, 0.7285, 0.009403, 0.7394, 0.009403, 0.7394, 0.04475, 0.7285, 0.04475, 0.8951, 0.4046, 0.8951, 0.4154, 0.8637, 0.4154, 0.8637, 0.4046, 0.8979, 0.09141, 0.8979, 0.1022, 0.8665, 0.1022, 0.8665, 0.09141, 0.6721, 0.5562, 0.6613, 0.5562, 0.6613, 0.5209, 0.6721, 0.5209, 0.1628, 0.4834, 0.1717, 0.4492, 0.2004, 0.4492, 0.2092, 0.4834, 0.186, 0.5046, 0.6376, 0.2029, 0.6063, 0.2058, 0.587, 0.1762, 0.6063, 0.155, 0.6376, 0.1715, 0.8388, 0.9729, 0.8388, 0.9621, 0.8675, 0.9621, 0.8675, 0.9729, 0.7264, 0.1585, 0.7372, 0.1585, 0.7372, 0.1939, 0.7264, 0.1939, 0.8987, 0.7903, 0.8987, 0.8011, 0.8673, 0.8011, 0.8673, 0.7903, 0.8951, 0.375, 0.8951, 0.3858, 0.8637, 0.3858, 0.8637, 0.375, 0.7017, 0.5562, 0.6909, 0.5562, 0.6909, 0.5209, 0.7017, 0.5209, 0.4573, 0.4092, 0.4661, 0.375, 0.4948, 0.375, 0.5037, 0.4092, 0.4805, 0.4304, 0.6361, 0.05731, 0.6049, 0.06019, 0.5855, 0.03058, 0.6049, 0.009403, 0.6361, 0.02592, 0.8863, 0.9729, 0.8863, 0.9621, 0.9149, 0.9621, 0.9149, 0.9729, 0.6781, 0.6517, 0.6889, 0.6517, 0.6889, 0.6871, 0.6781, 0.6871, 0.8949, 0.2872, 0.8949, 0.2981, 0.8635, 0.2981, 0.8635, 0.2872, 0.4122, 0.8904, 0.4122, 0.9012, 0.3809, 0.9012, 0.3809, 0.8904, 0.7408, 0.1208, 0.73, 0.1208, 0.73, 0.08541, 0.7408, 0.08541, 0.228, 0.5576, 0.2369, 0.5234, 0.2655, 0.5234, 0.2744, 0.5576, 0.2512, 0.5787, 0.5457, 0.5787, 0.5225, 0.5576, 0.5313, 0.5234, 0.56, 0.5234, 0.5688, 0.5576, 0.9337, 0.9729, 0.9337, 0.9621, 0.9624, 0.9621, 0.9624, 0.9729, 0.7077, 0.6517, 0.7186, 0.6517, 0.7186, 0.6871, 0.7077, 0.6871, 0.8991, 0.4461, 0.8991, 0.4569, 0.8677, 0.4569, 0.8677, 0.4461, 0.04079, 0.8911, 0.04079, 0.9019, 0.009403, 0.9019, 0.009403, 0.8911, 0.7313, 0.5562, 0.7205, 0.5562, 0.7205, 0.5209, 0.7313, 0.5209, 0.1628, 0.5576, 0.1717, 0.5234, 0.2004, 0.5234, 0.2092, 0.5576, 0.186, 0.5787, 0.545, 0.1408, 0.5218, 0.1196, 0.5307, 0.08541, 0.5594, 0.08541, 0.5682, 0.1196, 0.9496, 0.9433, 0.9496, 0.9324, 0.9782, 0.9324, 0.9782, 0.9433, 0.7077, 0.7059, 0.7186, 0.7059, 0.7186, 0.7412, 0.7077, 0.7412, 0.1175, 0.8893, 0.1175, 0.9001, 0.08611, 0.9001, 0.08611, 0.8893, 0.8964, 0.009403, 0.8964, 0.02022, 0.8651, 0.02022, 0.8651, 0.009403, 0.7378, 0.3362, 0.727, 0.3362, 0.727, 0.3008, 0.7378, 0.3008, 0.4573, 0.4834, 0.4661, 0.4492, 0.4948, 0.4492, 0.5037, 0.4834, 0.4805, 0.5046, 0.5457, 0.3562, 0.5225, 0.3351, 0.5313, 0.3008, 0.56, 0.3008, 0.5688, 0.3351, 0.9503, 0.8873, 0.9503, 0.8765, 0.979, 0.8765, 0.979, 0.8873, 0.6781, 0.7059, 0.6889, 0.7059, 0.6889, 0.7412, 0.6781, 0.7412, 0.8949, 0.2546, 0.8949, 0.2654, 0.8635, 0.2654, 0.8635, 0.2546, 0.8964, 0.03902, 0.8964, 0.04984, 0.8651, 0.04984, 0.8651, 0.03902, 0.7378, 0.262, 0.727, 0.262, 0.727, 0.2267, 0.7378, 0.2267, 0.2932, 0.4834, 0.3021, 0.4492, 0.3307, 0.4492, 0.3396, 0.4834, 0.3164, 0.5046, 0.03259, 0.5016, 0.009403, 0.4804, 0.01826, 0.4462, 0.04693, 0.4462, 0.05579, 0.4804, 0.9478, 0.8577, 0.9478, 0.8469, 0.9765, 0.8469, 0.9765, 0.8577, 0.6781, 0.5975, 0.6889, 0.5975, 0.6889, 0.6329, 0.6781, 0.6329, 0.8991, 0.4757, 0.8991, 0.4865, 0.8677, 0.4865, 0.8677, 0.4757, 0.9028, 0.6588, 0.9028, 0.6696, 0.8714, 0.6696, 0.8714, 0.6588, 0.7186, 0.6329, 0.7077, 0.6329, 0.7077, 0.5975, 0.7186, 0.5975, 0.5225, 0.4092, 0.5313, 0.375, 0.56, 0.375, 0.5688, 0.4092, 0.5457, 0.4304, 0.3164, 0.5787, 0.2932, 0.5576, 0.3021, 0.5234, 0.3307, 0.5234, 0.3396, 0.5576, 0.9446, 0.7708, 0.9446, 0.76, 0.9733, 0.76, 0.9733, 0.7708, 0.7272, 0.375, 0.738, 0.375, 0.738, 0.4104, 0.7272, 0.4104, 0.8979, 0.121, 0.8979, 0.1318, 0.8665, 0.1318, 0.8665, 0.121, 0.7687, 0.9045, 0.7687, 0.9153, 0.7374, 0.9153, 0.7374, 0.9045, 0.4241, 0.7587, 0.4133, 0.7587, 0.4133, 0.7234, 0.4241, 0.7234, 0.009403, 0.5546, 0.01826, 0.5204, 0.04693, 0.5204, 0.05579, 0.5546, 0.03259, 0.5758, 0.5436, 0.06478, 0.5204, 0.04363, 0.5292, 0.009403, 0.5579, 0.009403, 0.5667, 0.04363, 0.009403, 0.9898, 0.009403, 0.979, 0.03807, 0.979, 0.03807, 0.9898, 0.3101, 0.7234, 0.3209, 0.7234, 0.3209, 0.7587, 0.3101, 0.7587, 0.9053, 0.5975, 0.9053, 0.6084, 0.8739, 0.6084, 0.8739, 0.5975, 0.6189, 0.8968, 0.6189, 0.9076, 0.5875, 0.9076, 0.5875, 0.8968, 0.7482, 0.7412, 0.7374, 0.7412, 0.7374, 0.7059, 0.7482, 0.7059, 0.3837, 0.4834, 0.3925, 0.4492, 0.4212, 0.4492, 0.43, 0.4834, 0.4069, 0.5046, 0.5457, 0.5046, 0.5225, 0.4834, 0.5313, 0.4492, 0.56, 0.4492, 0.5688, 0.4834, 0.9602, 0.5596, 0.9602, 0.5488, 0.9888, 0.5488, 0.9888, 0.5596, 0.1628, 0.7234, 0.1736, 0.7234, 0.1736, 0.7587, 0.1628, 0.7587, 0.9053, 0.6272, 0.9053, 0.638, 0.8739, 0.638, 0.8739, 0.6272, 0.5623, 0.8968, 0.5623, 0.9076, 0.5309, 0.9076, 0.5309, 0.8968, 0.1266, 0.7539, 0.1157, 0.7539, 0.1157, 0.7186, 0.1266, 0.7186, 0.228, 0.4834, 0.2369, 0.4492, 0.2655, 0.4492, 0.2744, 0.4834, 0.2512, 0.5046, 0.4805, 0.282, 0.4573, 0.2609, 0.4661, 0.2267, 0.4948, 0.2267, 0.5037, 0.2609, 0.9617, 0.2981, 0.9617, 0.2872, 0.9904, 0.2872, 0.9904, 0.2981, 0.1924, 0.7234, 0.2033, 0.7234, 0.2033, 0.7587, 0.1924, 0.7587, 0.8222, 0.9045, 0.8222, 0.9153, 0.7908, 0.9153, 0.7908, 0.9045, 0.9258, 0.9045, 0.9258, 0.9153, 0.8944, 0.9153, 0.8944, 0.9045, 0.7482, 0.6329, 0.7374, 0.6329, 0.7374, 0.5975, 0.7482, 0.5975, 0.3837, 0.5576, 0.3925, 0.5234, 0.4212, 0.5234, 0.43, 0.5576, 0.4069, 0.5787, 0.4805, 0.5787, 0.4573, 0.5576, 0.4661, 0.5234, 0.4948, 0.5234, 0.5037, 0.5576, 0.9617, 0.2654, 0.9617, 0.2546, 0.9904, 0.2546, 0.9904, 0.2654, 0.03902, 0.7204, 0.04984, 0.7204, 0.04984, 0.7558, 0.03902, 0.7558, 0.9258, 0.76, 0.9258, 0.7708, 0.8944, 0.7708, 0.8944, 0.76, 0.929, 0.8469, 0.929, 0.8577, 0.8976, 0.8577, 0.8976, 0.8469, 0.3505, 0.7587, 0.3397, 0.7587, 0.3397, 0.7234, 0.3505, 0.7234, 0.4573, 0.3351, 0.4661, 0.3008, 0.4948, 0.3008, 0.5037, 0.3351, 0.4805, 0.3562, 0.5905, 0.4256, 0.5877, 0.3943, 0.6173, 0.375, 0.6384, 0.3943, 0.6219, 0.4256, 0.9619, 0.4161, 0.9619, 0.4053, 0.9906, 0.4053, 0.9906, 0.4161, 0.2517, 0.7234, 0.2625, 0.7234, 0.2625, 0.7587, 0.2517, 0.7587, 0.2806, 0.894, 0.2806, 0.9049, 0.2492, 0.9049, 0.2492, 0.894, 0.3358, 0.894, 0.3358, 0.9049, 0.3044, 0.9049, 0.3044, 0.894, 0.7482, 0.6871, 0.7374, 0.6871, 0.7374, 0.6517, 0.7482, 0.6517, 0.4567, 0.1196, 0.4655, 0.08541, 0.4942, 0.08541, 0.503, 0.1196, 0.4798, 0.1408, 0.587, 0.1333, 0.587, 0.1019, 0.6183, 0.08541, 0.6376, 0.1066, 0.6183, 0.1362, 0.08611, 0.9879, 0.08611, 0.9771, 0.1148, 0.9771, 0.1148, 0.9879, 0.08611, 0.7186, 0.09693, 0.7186, 0.09693, 0.7539, 0.08611, 0.7539, 0.9053, 0.6884, 0.9053, 0.6993, 0.8739, 0.6993, 0.8739, 0.6884, 0.4887, 0.8968, 0.4887, 0.9077, 0.4573, 0.9077, 0.4573, 0.8968, 0.7421, 0.4814, 0.7312, 0.4814, 0.7312, 0.4461, 0.7421, 0.4461, 0.08611, 0.4786, 0.09497, 0.4444, 0.1236, 0.4444, 0.1325, 0.4786, 0.1093, 0.4998, 0.5877, 0.2746, 0.5877, 0.2432, 0.6189, 0.2267, 0.6382, 0.2478, 0.6189, 0.2774, 0.9619, 0.3858, 0.9619, 0.375, 0.9906, 0.375, 0.9906, 0.3858, 0.2221, 0.7234, 0.2329, 0.7234, 0.2329, 0.7587, 0.2221, 0.7587, 0.7095, 0.9032, 0.7095, 0.914, 0.6781, 0.914, 0.6781, 0.9032, 0.8756, 0.9045, 0.8756, 0.9153, 0.8442, 0.9153, 0.8442, 0.9045, 0.02022, 0.7558, 0.009403, 0.7558, 0.009403, 0.7204, 0.02022, 0.7204, 0.5225, 0.2609, 0.5313, 0.2267, 0.56, 0.2267, 0.5688, 0.2609, 0.5457, 0.282, 0.5877, 0.3487, 0.5877, 0.3173, 0.6189, 0.3008, 0.6382, 0.322, 0.6189, 0.3516, 0.3809, 0.9891, 0.3809, 0.9783, 0.4095, 0.9783, 0.4095, 0.9891, 0.3837, 0.7234, 0.3945, 0.7234, 0.3945, 0.7587, 0.3837, 0.7587, 0.9053, 0.7181, 0.9053, 0.7289, 0.8739, 0.7289, 0.8739, 0.7181, 0.7374, 0.8298, 0.7374, 0.8206, 0.772, 0.8206, 0.772, 0.8298, 0.8198, 0.1272, 0.8106, 0.1272, 0.8106, 0.09141, 0.8198, 0.09141, 0.09833, 0.009403, 0.1341, 0.009403, 0.144, 0.04179, 0.1144, 0.06181, 0.08611, 0.04179, 0.3375, 0.282, 0.3101, 0.2609, 0.3205, 0.2267, 0.3544, 0.2267, 0.3649, 0.2609, 0.12, 0.9189, 0.12, 0.928, 0.08611, 0.928, 0.08611, 0.9189, 0.6362, 0.778, 0.6454, 0.778, 0.6454, 0.8138, 0.6362, 0.8138, 0.009403, 0.8443, 0.009403, 0.8352, 0.04402, 0.8352, 0.04402, 0.8443, 0.7908, 0.8577, 0.7908, 0.8486, 0.8254, 0.8486, 0.8254, 0.8577, 0.8485, 0.8261, 0.8393, 0.8261, 0.8393, 0.7903, 0.8485, 0.7903, 0.02161, 0.08062, 0.0574, 0.08062, 0.06731, 0.113, 0.03764, 0.133, 0.009403, 0.113, 0.2638, 0.282, 0.2364, 0.2609, 0.2469, 0.2267, 0.2808, 0.2267, 0.2912, 0.2609, 0.1967, 0.9237, 0.1967, 0.9328, 0.1628, 0.9328, 0.1628, 0.9237, 0.2237, 0.7775, 0.2329, 0.7775, 0.2329, 0.8133, 0.2237, 0.8133, 0.3044, 0.8473, 0.3044, 0.8381, 0.339, 0.8381, 0.339, 0.8473, 0.8076, 0.351, 0.8076, 0.3418, 0.8422, 0.3418, 0.8422, 0.351, 0.7152, 0.8564, 0.7061, 0.8564, 0.7061, 0.8206, 0.7152, 0.8206, 0.02161, 0.1518, 0.0574, 0.1518, 0.06731, 0.1842, 0.03764, 0.2042, 0.009403, 0.1842, 0.1135, 0.3514, 0.08611, 0.3303, 0.09658, 0.296, 0.1305, 0.296, 0.1409, 0.3303, 0.04328, 0.9207, 0.04328, 0.9299, 0.009403, 0.9299, 0.009403, 0.9207, 0.6362, 0.7234, 0.6454, 0.7234, 0.6454, 0.7592, 0.6362, 0.7592, 0.08611, 0.8425, 0.08611, 0.8333, 0.1207, 0.8333, 0.1207, 0.8425, 0.8442, 0.8577, 0.8442, 0.8486, 0.8788, 0.8486, 0.8788, 0.8577, 0.8271, 0.6333, 0.818, 0.6333, 0.818, 0.5975, 0.8271, 0.5975, 0.3101, 0.3351, 0.3205, 0.3008, 0.3544, 0.3008, 0.3649, 0.3351, 0.3375, 0.3562, 0.1902, 0.4304, 0.1628, 0.4092, 0.1733, 0.375, 0.2072, 0.375, 0.2176, 0.4092, 0.4147, 0.92, 0.4147, 0.9292, 0.3809, 0.9292, 0.3809, 0.92, 0.8028, 0.5209, 0.812, 0.5209, 0.812, 0.5567, 0.8028, 0.5567, 0.009403, 0.8723, 0.009403, 0.8631, 0.04402, 0.8631, 0.04402, 0.8723, 0.793, 0.4461, 0.793, 0.4575, 0.7609, 0.4575, 0.7609, 0.4461, 0.9241, 0.7302, 0.9241, 0.7187, 0.9533, 0.7187, 0.9533, 0.7302, 0.6564, 0.1802, 0.676, 0.1585, 0.7076, 0.1707, 0.7076, 0.1999, 0.676, 0.2058, 0.6766, 0.3008, 0.7082, 0.3067, 0.7082, 0.3359, 0.6766, 0.3481, 0.657, 0.3264, 0.5836, 0.7652, 0.5836, 0.7537, 0.6174, 0.7537, 0.6174, 0.7652, 0.9431, 0.4053, 0.9431, 0.4168, 0.9139, 0.4168, 0.9139, 0.4053, 0.7991, 0.6581, 0.7991, 0.6696, 0.767, 0.6696, 0.767, 0.6581, 0.7888, 0.3311, 0.7888, 0.3426, 0.7566, 0.3426, 0.7566, 0.3311, 0.009403, 0.9602, 0.009403, 0.9487, 0.03861, 0.9487, 0.03861, 0.9602, 0.5309, 0.6248, 0.5414, 0.5975, 0.5752, 0.5975, 0.5857, 0.6248, 0.5583, 0.6417, 0.4111, 0.5975, 0.4385, 0.6144, 0.428, 0.6417, 0.3941, 0.6417, 0.3837, 0.6144, 0.5309, 0.7349, 0.5309, 0.7234, 0.5648, 0.7234, 0.5648, 0.7349, 0.9431, 0.375, 0.9431, 0.3865, 0.9139, 0.3865, 0.9139, 0.375, 0.195, 0.8078, 0.195, 0.8193, 0.1628, 0.8193, 0.1628, 0.8078, 0.7903, 0.009403, 0.7903, 0.02089, 0.7582, 0.02089, 0.7582, 0.009403, 0.9163, 0.2003, 0.9163, 0.1888, 0.9455, 0.1888, 0.9455, 0.2003, 0.2364, 0.6248, 0.2469, 0.5975, 0.2808, 0.5975, 0.2912, 0.6248, 0.2638, 0.6417, 0.03681, 0.5946, 0.06421, 0.6114, 0.05374, 0.6387, 0.01987, 0.6387, 0.009403, 0.6114, 0.5309, 0.7652, 0.5309, 0.7537, 0.5648, 0.7537, 0.5648, 0.7652, 0.9444, 0.0397, 0.9444, 0.05119, 0.9152, 0.05119, 0.9152, 0.0397, 0.7918, 0.08541, 0.7918, 0.0969, 0.7596, 0.0969, 0.7596, 0.08541, 0.7918, 0.1157, 0.7918, 0.1272, 0.7596, 0.1272, 0.7596, 0.1157, 0.9144, 0.3533, 0.9144, 0.3418, 0.9436, 0.3418, 0.9436, 0.3533, 0.08611, 0.6829, 0.09658, 0.6557, 0.1305, 0.6557, 0.1409, 0.6829, 0.1135, 0.6998, 0.2638, 0.6605, 0.2912, 0.6773, 0.2808, 0.7046, 0.2469, 0.7046, 0.2364, 0.6773, 0.5836, 0.7349, 0.5836, 0.7234, 0.6174, 0.7234, 0.6174, 0.7349, 0.4101, 0.948, 0.4101, 0.9595, 0.3809, 0.9595, 0.3809, 0.948, 0.1183, 0.803, 0.1183, 0.8145, 0.08611, 0.8145, 0.08611, 0.803, 0.789, 0.375, 0.789, 0.3865, 0.7568, 0.3865, 0.7568, 0.375, 0.9152, 0.02089, 0.9152, 0.009403, 0.9444, 0.009403, 0.9444, 0.02089, 0.3101, 0.6877, 0.3205, 0.6605, 0.3544, 0.6605, 0.3649, 0.6877, 0.3375, 0.7046, 0.6151, 0.4492, 0.6425, 0.466, 0.632, 0.4933, 0.5981, 0.4933, 0.5877, 0.466, 0.4573, 0.7652, 0.4573, 0.7537, 0.4912, 0.7537, 0.4912, 0.7652, 0.4865, 0.9544, 0.4865, 0.9659, 0.4573, 0.9659, 0.4573, 0.9544, 0.7882, 0.1888, 0.7882, 0.2003, 0.756, 0.2003, 0.756, 0.1888, 0.789, 0.4053, 0.789, 0.4168, 0.7568, 0.4168, 0.7568, 0.4053, 0.3044, 0.9631, 0.3044, 0.9516, 0.3336, 0.9516, 0.3336, 0.9631, 0.1628, 0.6248, 0.1733, 0.5975, 0.2072, 0.5975, 0.2176, 0.6248, 0.1902, 0.6417, 0.4841, 0.1631, 0.5115, 0.1799, 0.501, 0.2072, 0.4671, 0.2072, 0.4567, 0.1799, 0.3044, 0.789, 0.3044, 0.7775, 0.3382, 0.7775, 0.3382, 0.789, 0.192, 0.9516, 0.192, 0.9631, 0.1628, 0.9631, 0.1628, 0.9516, 0.7903, 0.0397, 0.7903, 0.05119, 0.7582, 0.05119, 0.7582, 0.0397, 0.5631, 0.784, 0.5631, 0.7955, 0.5309, 0.7955, 0.5309, 0.784, 0.2108, 0.9631, 0.2108, 0.9516, 0.24, 0.9516, 0.24, 0.9631, 0.3101, 0.1115, 0.3205, 0.08422, 0.3544, 0.08422, 0.3649, 0.1115, 0.3375, 0.1283, 0.2638, 0.08422, 0.2912, 0.1011, 0.2808, 0.1283, 0.2469, 0.1283, 0.2364, 0.1011, 0.3837, 0.789, 0.3837, 0.7775, 0.4175, 0.7775, 0.4175, 0.789, 0.9533, 0.5975, 0.9533, 0.609, 0.9241, 0.609, 0.9241, 0.5975, 0.3875, 0.8078, 0.3875, 0.8193, 0.3553, 0.8193, 0.3553, 0.8078, 0.7991, 0.6884, 0.7991, 0.6999, 0.767, 0.6999, 0.767, 0.6884, 0.9121, 0.5603, 0.9121, 0.5488, 0.9414, 0.5488, 0.9414, 0.5603, 0.009403, 0.6848, 0.01987, 0.6575, 0.05374, 0.6575, 0.06421, 0.6848, 0.03681, 0.7016, 0.4111, 0.6605, 0.4385, 0.6773, 0.428, 0.7046, 0.3941, 0.7046, 0.3837, 0.6773, 0.2517, 0.789, 0.2517, 0.7775, 0.2856, 0.7775, 0.2856, 0.789, 0.9533, 0.6278, 0.9533, 0.6393, 0.9241, 0.6393, 0.9241, 0.6278, 0.7991, 0.5975, 0.7991, 0.609, 0.767, 0.609, 0.767, 0.5975, 0.8205, 0.7903, 0.8205, 0.8018, 0.7883, 0.8018, 0.7883, 0.7903, 0.9137, 0.2661, 0.9137, 0.2546, 0.9429, 0.2546, 0.9429, 0.2661, 0.6549, 0.03667, 0.6654, 0.009403, 0.6993, 0.009403, 0.7097, 0.03667, 0.6823, 0.05352, 0.1902, 0.08422, 0.2176, 0.1011, 0.2072, 0.1283, 0.1733, 0.1283, 0.1628, 0.1011, 0.4573, 0.7349, 0.4573, 0.7234, 0.4912, 0.7234, 0.4912, 0.7349, 0.7073, 0.9607, 0.7073, 0.9722, 0.6781, 0.9722, 0.6781, 0.9607, 0.7103, 0.7903, 0.7103, 0.8018, 0.6781, 0.8018, 0.6781, 0.7903, 0.7991, 0.7187, 0.7991, 0.7302, 0.767, 0.7302, 0.767, 0.7187, 0.9169, 0.2358, 0.9169, 0.2243, 0.9461, 0.2243, 0.9461, 0.2358, 0.6613, 0.4874, 0.6613, 0.4582, 0.6929, 0.4461, 0.7124, 0.4678, 0.6929, 0.4933, 0.6889, 0.375, 0.7084, 0.4006, 0.6889, 0.4223, 0.6572, 0.4101, 0.6572, 0.3809, 0.7501, 0.5627, 0.7501, 0.5512, 0.784, 0.5512, 0.784, 0.5627, 0.7666, 0.9621, 0.7666, 0.9736, 0.7374, 0.9736, 0.7374, 0.9621, 0.7888, 0.2267, 0.7888, 0.2381, 0.7566, 0.2381, 0.7566, 0.2267, 0.4894, 0.784, 0.4894, 0.7955, 0.4573, 0.7955, 0.4573, 0.784, 0.9163, 0.17, 0.9163, 0.1585, 0.9455, 0.1585, 0.9455, 0.17, 0.3837, 0.1256, 0.3837, 0.09636, 0.4153, 0.08422, 0.4348, 0.1059, 0.4153, 0.1315, 0.6887, 0.2267, 0.7082, 0.2522, 0.6887, 0.2739, 0.657, 0.2618, 0.657, 0.2326, 0.7374, 0.7715, 0.7374, 0.76, 0.7712, 0.76, 0.7712, 0.7715, 0.9459, 0.09141, 0.9459, 0.1029, 0.9167, 0.1029, 0.9167, 0.09141, 0.7888, 0.3008, 0.7888, 0.3123, 0.7566, 0.3123, 0.7566, 0.3008, 0.3365, 0.8078, 0.3365, 0.8193, 0.3044, 0.8193, 0.3044, 0.8078, 0.9241, 0.6999, 0.9241, 0.6884, 0.9533, 0.6884, 0.9533, 0.6999, 0.6045, 0.6877, 0.615, 0.6605, 0.6488, 0.6605, 0.6593, 0.6877, 0.6319, 0.7046, 0.5583, 0.6605, 0.5857, 0.6773, 0.5752, 0.7046, 0.5414, 0.7046, 0.5309, 0.6773, 0.009403, 0.7861, 0.009403, 0.7746, 0.04328, 0.7746, 0.04328, 0.7861, 0.9467, 0.7903, 0.9467, 0.8018, 0.9175, 0.8018, 0.9175, 0.7903, 0.7991, 0.6278, 0.7991, 0.6393, 0.767, 0.6393, 0.767, 0.6278, 0.8222, 0.76, 0.8222, 0.7715, 0.79, 0.7715, 0.79, 0.76, 0.9216, 0.6696, 0.9216, 0.6581, 0.9508, 0.6581, 0.9508, 0.6696, 0.4573, 0.6877, 0.4677, 0.6605, 0.5016, 0.6605, 0.5121, 0.6877, 0.4847, 0.7046, 0.6838, 0.08541, 0.7112, 0.1023, 0.7007, 0.1295, 0.6669, 0.1295, 0.6564, 0.1023, 0.6781, 0.7715, 0.6781, 0.76, 0.712, 0.76, 0.712, 0.7715, 0.6174, 0.9544, 0.6174, 0.9659, 0.5882, 0.9659, 0.5882, 0.9544, 0.793, 0.4763, 0.793, 0.4878, 0.7609, 0.4878, 0.7609, 0.4763, 0.2839, 0.8078, 0.2839, 0.8193, 0.2517, 0.8193, 0.2517, 0.8078, 0.9137, 0.2987, 0.9137, 0.2872, 0.9429, 0.2872, 0.9429, 0.2987, 0.4573, 0.6248, 0.4677, 0.5975, 0.5016, 0.5975, 0.5121, 0.6248, 0.4847, 0.6417, 0.6319, 0.5975, 0.6593, 0.6144, 0.6488, 0.6417, 0.615, 0.6417, 0.6045, 0.6144, 0.1628, 0.789, 0.1628, 0.7775, 0.1967, 0.7775, 0.1967, 0.789, 0.1153, 0.9468, 0.1153, 0.9583, 0.08611, 0.9583, 0.08611, 0.9468, 0.04157, 0.8049, 0.04157, 0.8164, 0.009403, 0.8164, 0.009403, 0.8049, 0.7888, 0.2569, 0.7888, 0.2684, 0.7566, 0.2684, 0.7566, 0.2569, 0.9179, 0.4569, 0.9179, 0.4454, 0.9471, 0.4454, 0.9471, 0.4569, 0.08611, 0.62, 0.09658, 0.5928, 0.1305, 0.5928, 0.1409, 0.62, 0.1135, 0.6369, 0.3375, 0.5975, 0.3649, 0.6144, 0.3544, 0.6417, 0.3205, 0.6417, 0.3101, 0.6144, 0.7501, 0.5324, 0.7501, 0.5209, 0.784, 0.5209, 0.784, 0.5324, 0.9459, 0.1217, 0.9459, 0.1332, 0.9167, 0.1332, 0.9167, 0.1217, 0.7882, 0.1585, 0.7882, 0.17, 0.756, 0.17, 0.756, 0.1585, 0.7695, 0.7903, 0.7695, 0.8018, 0.7374, 0.8018, 0.7374, 0.7903, 0.7908, 0.9736, 0.7908, 0.9621, 0.82, 0.9621, 0.82, 0.9736, 0.1628, 0.6877, 0.1733, 0.6605, 0.2072, 0.6605, 0.2176, 0.6877, 0.1902, 0.7046, 0.6151, 0.5121, 0.6425, 0.529, 0.632, 0.5562, 0.5981, 0.5562, 0.5877, 0.529, 0.08611, 0.7842, 0.08611, 0.7728, 0.12, 0.7728, 0.12, 0.7842, 0.5601, 0.9544, 0.5601, 0.9659, 0.5309, 0.9659, 0.5309, 0.9544, 0.6157, 0.784, 0.6157, 0.7955, 0.5836, 0.7955, 0.5836, 0.784])
me_cube_001.materials.append(mat_material)
me_cube_001.use_remesh_preserve_volume = False
me_cube_001.use_remesh_preserve_attributes = False
me_cube_001.use_mirror_vertex_groups = False
me_cube_001.update()
me_cube_007 = bpy.data.meshes.new('Cube.007')
me_cube_007.from_pydata([(-25.04, -15.09, 0.1572), (-25.04, 14.99, 0.1572), (25.09, 14.99, 0.1572), (25.09, -15.09, 0.1572), (25.09, 14.99, 2.134), (25.09, -15.09, 2.134), (-25.04, -15.09, 2.134), (-25.04, 14.99, 2.134)], [], [(6, 7, 1, 0), (4, 5, 3, 2), (5, 6, 0, 3), (0, 1, 2, 3), (5, 4, 7, 6), (7, 4, 2, 1)])
me_cube_007.use_remesh_preserve_volume = False
me_cube_007.use_remesh_preserve_attributes = False
me_cube_007.use_mirror_vertex_groups = False
me_cube_007.update()

# ---- objects
ob_ucx_crate_04 = bpy.data.objects.new('UCX_crate_04', me_cube_006)
ob_ucx_crate_03 = bpy.data.objects.new('UCX_crate_03', me_cube_005)
ob_ucx_crate_02 = bpy.data.objects.new('UCX_crate_02', me_cube_004)
ob_ucx_crate_01 = bpy.data.objects.new('UCX_crate_01', me_cube_003)
ob_crate = bpy.data.objects.new('crate', me_cube_002)
ob_base = bpy.data.objects.new('base', me_cube_000)
ob_nails = bpy.data.objects.new('nails', me_cube_001)
ob_ucx_crate_00 = bpy.data.objects.new('UCX_crate_00', me_cube_007)

# ---- transforms, parenting, visibility, modifiers, constraints
ob_ucx_crate_04.location = (0.0, 0.0, 0.0)
ob_ucx_crate_04.hide_viewport = True
ob_ucx_crate_04.lineart.crease_threshold = 0.0
ob_ucx_crate_03.location = (0.0, 0.0, 0.0)
ob_ucx_crate_03.hide_viewport = True
ob_ucx_crate_03.lineart.crease_threshold = 0.0
ob_ucx_crate_02.location = (0.0, 0.0, 0.0)
ob_ucx_crate_02.hide_viewport = True
ob_ucx_crate_02.lineart.crease_threshold = 0.0
ob_ucx_crate_01.location = (0.0, 0.0, 0.0)
ob_ucx_crate_01.hide_viewport = True
ob_ucx_crate_01.lineart.crease_threshold = 0.0
ob_crate.location = (0.0, 0.0, 0.0)
ob_crate.lineart.crease_threshold = 0.0
ob_base.location = (0.0, 0.0, 0.0)
ob_base.lineart.crease_threshold = 0.0
ob_nails.location = (0.0, 0.0, 0.0)
ob_nails.lineart.crease_threshold = 0.0
ob_ucx_crate_00.location = (0.0, 0.0, 0.0)
ob_ucx_crate_00.hide_viewport = True
ob_ucx_crate_00.lineart.crease_threshold = 0.0

# ---- collection membership
col_collection_1.objects.link(ob_ucx_crate_04)
col_collection_1.objects.link(ob_ucx_crate_03)
col_collection_1.objects.link(ob_ucx_crate_02)
col_collection_1.objects.link(ob_ucx_crate_01)
col_collection_1.objects.link(ob_crate)
col_collection_1.objects.link(ob_base)
col_collection_1.objects.link(ob_nails)
col_collection_1.objects.link(ob_ucx_crate_00)

# ---- scene / render settings (as saved in the file)
scene.frame_start = 1; scene.frame_end = 250; scene.frame_set(0)
scene.render.engine = 'CYCLES'
scene.render.resolution_percentage = 50
scene.render.dither_intensity = 0.0
scene.cycles.use_denoising = False
scene.cycles.samples = 10
scene.cycles.sampling_pattern = 'TABULATED_SOBOL'
scene.cycles.light_sampling_threshold = 0.0
scene.cycles.use_adaptive_sampling = False
scene.cycles.use_light_tree = False
scene.cycles.blur_glossy = 0.0
scene.cycles.pixel_filter_type = 'GAUSSIAN'
scene.cycles.sample_clamp_indirect = 0.0
scene.view_settings.view_transform = 'Standard'
bpy.context.view_layer.update()

# ---- added for rendering (the .blend has no active camera and no usable light): camera, sun
cam_auto = bpy.data.cameras.new('AutoCamera')
cam_auto.lens = 50.0
cam_auto.sensor_width = 36.0
cam_auto.clip_end = 1022.48
ob_auto_camera = bpy.data.objects.new('AutoCamera', cam_auto)
scene.collection.objects.link(ob_auto_camera)
ob_auto_camera.location = (58.2779, -69.9962, 58.2582)
ob_auto_camera.rotation_euler = (1.09748, -7.21219e-08, 0.694738)
scene.camera = ob_auto_camera
light_auto_sun = bpy.data.lights.new('AutoSun', 'SUN')
light_auto_sun.energy = 3.0
light_auto_sun.angle = 0.0523599
ob_auto_sun = bpy.data.objects.new('AutoSun', light_auto_sun)
scene.collection.objects.link(ob_auto_sun)
ob_auto_sun.rotation_euler = (0.872665, 0.174533, 0.523599)
bpy.context.view_layer.update()
